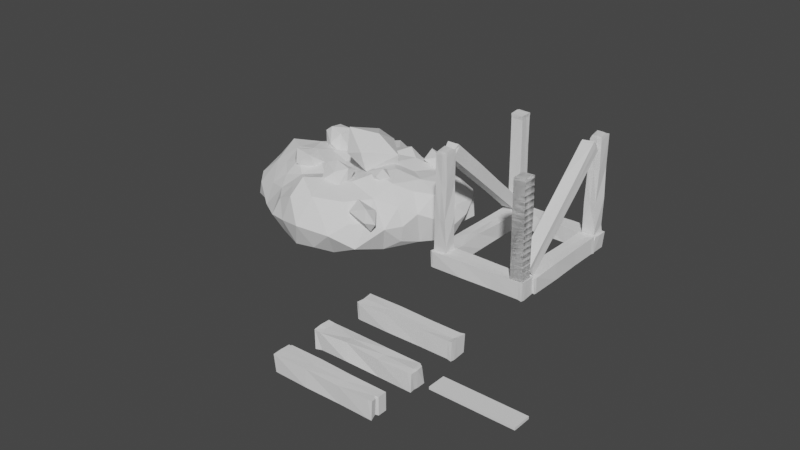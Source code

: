 # Source: IronMine_v1.blend  (saved by Blender 3.0.42; exported with 4.5.12 LTS)
import bpy
from mathutils import Matrix  # noqa: F401  (used for matrix-valued properties, if any)

bpy.ops.wm.read_factory_settings(use_empty=True)
scene = bpy.context.scene
scene.name = 'Scene'

# ---- collections
col_collection = bpy.data.collections.new('Collection'); scene.collection.children.link(col_collection)

# ---- world
world_world = bpy.data.worlds.new('World'); scene.world = world_world
world_world.use_nodes = True; world_world.node_tree.nodes.clear()
_N = world_world.node_tree.nodes; _L = world_world.node_tree.links
n0 = _N.new('ShaderNodeOutputWorld'); n0.name = 'World Output'; n0.location = (300, 300)
n1 = _N.new('ShaderNodeBackground'); n1.name = 'Background'; n1.location = (10, 300)
n1.inputs[0].default_value = (0.05088, 0.05088, 0.05088, 1.0)
_L.new(n1.outputs[0], n0.inputs[0])
n0.is_active_output = True
world_world.color = (0.05088, 0.05088, 0.05088)
world_world.use_sun_shadow = False
world_world.sun_shadow_jitter_overblur = 0.0

# ---- meshes
me_icosphere = bpy.data.meshes.new('Icosphere')
me_icosphere.from_pydata([(-2.234, 1.719, -1.538), (0.5254, -2.203, -1.168), (-3.718, -0.7668, -1.316), (-3.721, 4.428, 0.3737), (1.056, 4.538, -0.7226), (-1.82, 0.7359, -1.502), (-0.6266, -0.8524, -1.357), (0.2892, 3.249, -1.529), (0.8793, 0.7812, -1.375), (2.392, 1.008, -0.9854), (-3.029, -2.672, -0.9814), (-1.629, -4.0, -0.7952), (2.014, -1.131, 1.055), (1.324, -3.274, -0.401), (-2.193, -1.076, -1.306), (-2.624, -0.1803, -1.39), (2.783, 2.472, 1.494), (3.563, 1.188, 0.8207), (-2.713, 3.134, 1.66), (-0.611, -3.892, -0.6984), (0.9053, -3.235, 0.6987), (-3.805, -1.491, 1.928), (-4.087, -1.583, -1.11), (-4.359, -2.32, -0.7778), (-1.281, 1.663, -1.63), (-2.809, -2.928, 1.392), (-4.538, -0.3328, -1.225), (-2.967, -1.422, -1.231), (-0.1683, 1.164, -1.572), (-0.4252, 3.331, 1.429), (-1.774, -2.927, -1.042), (-2.206, -0.4786, 1.599), (-6.015, -0.413, -0.9707), (-6.243, -1.832, -0.4185), (-5.181, -0.9653, -1.072), (-5.308, 0.1084, -1.112), (-4.271, 2.484, -1.359), (-4.489, 3.567, -0.8879), (-3.822, 1.474, -1.356), (-2.041, 2.539, -1.629), (2.218, -1.128, -0.5568), (0.2886, 4.863, 0.1818), (-1.795, -0.2005, -1.419), (3.772, 1.73, 0.2508), (-1.304, -1.761, -1.221), (2.865, 2.093, -0.7909), (3.236, 0.2038, 0.3371), (2.859, 1.549, 1.554), (1.843, 0.755, 1.774), (1.05, 3.631, -1.253), (0.3076, 4.313, -1.257), (3.505, 2.62, 0.709), (3.649, 0.7267, -0.1179), (3.085, 0.4361, -0.8317), (3.44, 2.827, -0.3832), (-0.9342, 0.5646, -1.533), (2.045, 3.605, -1.039), (-1.161, -4.423, 0.4186), (-2.318, -4.147, 0.2405), (1.437, 2.692, 1.526), (-3.313, 4.234, 1.187), (-6.649, -0.7994, -0.03001), (2.359, -1.139, 0.2508), (-2.901, 5.08, -0.6718), (-5.185, 2.751, -0.829), (1.134, 4.47, 0.1865), (-0.405, 2.828, 2.114), (-2.79, -3.575, -0.6924), (0.1902, 4.955, -0.783), (2.015, 4.184, -0.3335), (-5.765, 1.988, -0.4428), (-5.342, 1.113, -1.03), (-4.837, 1.838, -1.177), (-2.213, -2.004, -1.147), (2.937, 3.338, 0.673), (0.3781, -3.99, 0.2301), (-2.551, 1.296, 1.671), (-5.682, -2.216, 0.4698), (0.6731, 0.4301, 2.071), (-1.576, 0.9589, 1.552), (-5.456, 1.893, 0.6949), (-3.683, 2.954, 1.438), (2.886, 0.4753, 1.412), (1.019, 2.825, -1.427), (3.454, 1.283, -0.7026), (-6.401, -0.0921, 1.072), (2.503, -0.1242, -0.8808), (-4.537, -3.019, -0.06232), (-2.606, 4.175, -1.39), (-0.782, 2.603, -1.695), (-1.727, -3.292, 2.273), (-6.404, 0.1038, -0.04717), (-5.544, -1.145, 1.341), (-0.2872, -3.766, 1.048), (-1.306, 4.077, 1.139), (-1.758, 5.186, -0.5967), (-3.026, -2.062, 1.598), (-1.832, 3.362, -1.613), (1.907, 3.75, 0.7748), (-4.273, 0.6216, 2.056), (-5.377, -2.058, -0.5725), (-0.6753, 5.237, -1.224), (-3.599, 0.2087, -1.333), (-0.682, -2.41, -1.134), (2.151, 2.784, -1.08), (-0.6909, 5.264, -0.1935), (-2.714, 4.842, 0.4341), (-4.497, 0.498, -1.241), (0.415, 3.973, 0.9117), (-4.129, 4.304, -0.3643), (-2.893, -3.651, 1.017), (-4.327, 3.576, 0.3743), (1.449, -0.05454, -1.227), (-0.8998, -3.601, 1.655), (-4.532, -2.502, 0.871), (1.637, 1.358, -1.215), (-1.537, 4.478, -1.509), (-5.243, 2.834, 0.2049), (-0.9442, 1.871, 1.953), (1.338, -0.643, 1.9), (-4.693, 2.491, 0.8714), (-2.807, -0.9541, 1.977), (2.633, -0.4536, 0.6858), (0.94, 1.373, 1.7), (-0.02692, 0.9253, 2.032), (1.602, -1.649, -0.9521), (-1.394, 3.131, 1.738), (-4.525, 1.819, 1.629), (-3.649, 3.916, -1.362), (0.4942, 3.058, 1.367), (-5.642, 0.08722, 2.008), (-3.307, 1.879, 1.819), (-2.266, -2.452, 1.801), (1.967, -1.989, 0.2836), (-6.098, 0.674, -0.5793), (-3.717, -0.5325, 2.233), (-4.038, -2.06, 1.331), (-2.048, -1.544, 1.747), (-5.511, 1.174, 1.353), (-1.955, -3.925, 1.466), (0.2717, 2.33, 1.889), (-0.3777, 4.369, 0.7833), (-3.349, 0.4421, 1.898), (-2.258, 2.11, 1.66), (0.5037, 1.857, -1.514), (1.943, 1.942, 1.66), (1.113, -1.716, 1.46), (-3.26, -3.876, 0.1302), (-4.616, -0.5752, 2.094), (0.6865, -0.8965, -1.28), (-2.099, 4.02, 1.6), (-3.28, 2.925, -1.515), (0.01325, 0.1956, -1.447), (-1.347, -2.272, 2.003), (-0.9945, -0.48, 1.759), (-6.157, 1.273, 0.0708), (-1.241, 4.831, 0.4389), (-3.554, -2.899, 1.049), (1.43, -2.606, 0.6609), (-6.34, -1.429, 0.5817), (0.234, -2.781, 1.438), (-2.462, 0.3974, 1.572), (-0.3198, -1.58, 1.843), (-2.948, 0.8513, -1.391), (2.066, -0.08138, 1.532), (0.08835, -3.332, -0.9409), (-0.739, 3.976, -1.611), (2.826, 3.557, -0.4512), (-4.691, -1.425, 1.514), (0.4369, -0.7654, 2.234)], [], [(151, 36, 37), (147, 58, 110), (145, 123, 48), (48, 119, 164), (6, 1, 103), (104, 115, 83), (64, 37, 36), (160, 93, 20), (38, 163, 102), (141, 94, 29), (10, 27, 73), (58, 147, 67), (112, 115, 9), (51, 16, 47), (89, 144, 28), (13, 75, 165), (34, 35, 26), (160, 158, 146), (112, 8, 115), (118, 79, 124), (165, 75, 19), (119, 146, 12), (46, 122, 86), (155, 117, 70), (55, 42, 5), (45, 54, 51), (95, 88, 63), (167, 69, 98), (130, 138, 85), (104, 83, 49), (63, 109, 3), (100, 23, 87), (104, 49, 56), (79, 31, 154), (139, 110, 58), (160, 20, 158), (27, 22, 2), (61, 159, 85), (63, 88, 128), (144, 7, 83), (158, 133, 146), (61, 32, 100), (15, 2, 102), (140, 129, 66), (45, 167, 54), (45, 104, 167), (65, 98, 69), (98, 65, 108), (151, 0, 38), (167, 56, 69), (46, 86, 53), (47, 16, 145), (79, 143, 76), (79, 161, 31), (122, 62, 86), (99, 135, 142), (22, 23, 100), (74, 16, 51), (112, 152, 8), (93, 113, 57), (142, 161, 76), (116, 88, 95), (103, 19, 30), (145, 59, 123), (142, 76, 131), (57, 19, 75), (46, 82, 122), (65, 41, 108), (153, 113, 160), (167, 98, 74), (57, 11, 19), (55, 6, 42), (27, 2, 15), (151, 97, 39), (91, 138, 155), (157, 110, 25), (1, 165, 103), (22, 100, 34), (61, 85, 91), (108, 29, 129), (140, 66, 118), (119, 12, 164), (4, 50, 68), (6, 152, 149), (116, 97, 88), (160, 146, 162), (92, 130, 85), (60, 18, 150), (162, 146, 169), (37, 111, 109), (100, 33, 61), (151, 37, 128), (159, 77, 92), (81, 131, 18), (155, 80, 117), (77, 87, 114), (104, 45, 115), (1, 125, 13), (140, 59, 129), (0, 39, 24), (121, 21, 96), (121, 137, 31), (67, 147, 87), (37, 117, 111), (45, 43, 84), (37, 64, 117), (59, 145, 16), (106, 94, 156), (94, 141, 156), (74, 98, 16), (48, 78, 119), (6, 103, 44), (51, 17, 43), (130, 148, 99), (57, 58, 11), (82, 17, 47), (87, 23, 10), (89, 7, 144), (139, 57, 113), (45, 51, 43), (58, 67, 11), (93, 75, 20), (30, 19, 11), (34, 100, 32), (86, 62, 40), (10, 30, 67), (112, 149, 152), (81, 127, 131), (133, 125, 40), (138, 99, 127), (13, 20, 75), (117, 64, 70), (65, 69, 4), (62, 122, 12), (121, 96, 137), (0, 24, 5), (147, 157, 87), (37, 109, 128), (133, 158, 13), (55, 28, 152), (89, 166, 7), (98, 108, 129), (6, 149, 1), (4, 41, 65), (166, 101, 50), (38, 107, 72), (138, 130, 99), (154, 162, 169), (144, 83, 115), (84, 43, 52), (27, 15, 14), (118, 124, 140), (151, 128, 88), (63, 128, 109), (63, 3, 106), (115, 8, 144), (48, 123, 78), (95, 101, 116), (77, 159, 33), (154, 31, 137), (30, 11, 67), (106, 60, 150), (60, 106, 3), (155, 134, 91), (46, 53, 52), (116, 166, 97), (60, 81, 18), (101, 68, 50), (99, 148, 135), (100, 87, 77), (142, 127, 99), (154, 169, 124), (127, 120, 80), (140, 124, 123), (1, 149, 125), (119, 78, 169), (38, 102, 107), (64, 36, 72), (55, 152, 6), (22, 34, 26), (162, 153, 160), (89, 28, 24), (125, 86, 40), (139, 113, 90), (106, 150, 94), (103, 165, 19), (167, 104, 56), (150, 126, 94), (72, 107, 71), (51, 47, 17), (151, 88, 97), (59, 16, 98), (121, 135, 21), (98, 129, 59), (142, 131, 127), (100, 77, 33), (4, 68, 41), (124, 169, 78), (92, 85, 159), (84, 52, 53), (81, 111, 120), (138, 127, 80), (166, 116, 101), (60, 111, 81), (133, 13, 125), (154, 124, 79), (169, 146, 119), (153, 154, 137), (38, 72, 36), (125, 112, 86), (10, 73, 30), (22, 26, 2), (143, 131, 76), (155, 70, 134), (150, 18, 126), (108, 141, 29), (60, 3, 111), (15, 42, 14), (92, 168, 148), (153, 137, 132), (62, 12, 133), (79, 76, 161), (133, 40, 62), (143, 18, 131), (79, 118, 143), (101, 105, 68), (155, 138, 80), (127, 81, 120), (82, 46, 17), (57, 75, 93), (162, 154, 153), (151, 38, 36), (112, 9, 86), (34, 32, 35), (92, 148, 130), (153, 90, 113), (91, 85, 138), (13, 158, 20), (114, 87, 157), (111, 117, 120), (166, 89, 97), (1, 13, 165), (114, 92, 77), (103, 30, 44), (139, 58, 57), (49, 7, 50), (114, 136, 168), (146, 133, 12), (114, 157, 136), (42, 15, 5), (42, 6, 14), (49, 50, 4), (28, 55, 24), (56, 49, 4), (44, 14, 6), (47, 145, 48), (47, 48, 82), (61, 91, 32), (67, 87, 10), (68, 105, 41), (55, 5, 24), (147, 110, 157), (28, 144, 8), (106, 95, 63), (149, 112, 125), (106, 156, 95), (114, 168, 92), (96, 136, 157), (151, 39, 0), (107, 26, 35), (115, 45, 9), (132, 137, 96), (163, 0, 5), (90, 153, 132), (3, 109, 111), (84, 53, 9), (52, 17, 46), (84, 9, 45), (52, 43, 17), (164, 82, 48), (83, 7, 49), (86, 9, 53), (124, 78, 123), (70, 72, 71), (134, 35, 32), (108, 41, 141), (139, 25, 110), (134, 32, 91), (132, 96, 25), (118, 66, 126), (140, 123, 59), (90, 132, 139), (102, 2, 26), (107, 35, 71), (73, 44, 30), (142, 135, 121), (105, 95, 156), (101, 95, 105), (26, 107, 102), (97, 89, 39), (152, 28, 8), (10, 22, 27), (29, 66, 129), (143, 126, 18), (139, 132, 25), (113, 93, 160), (74, 51, 54), (148, 21, 135), (29, 126, 66), (25, 96, 157), (10, 23, 22), (168, 136, 21), (70, 71, 134), (31, 161, 142), (4, 69, 56), (29, 94, 126), (142, 121, 31), (163, 38, 0), (105, 156, 141), (105, 141, 41), (148, 168, 21), (73, 27, 14), (118, 126, 143), (134, 71, 35), (164, 12, 122), (89, 24, 39), (164, 122, 82), (70, 64, 72), (61, 33, 159), (166, 50, 7), (15, 163, 5), (96, 21, 136), (74, 54, 167), (117, 80, 120), (102, 163, 15), (73, 14, 44)])
_uv = me_icosphere.uv_layers.new(name='UVMap')
_uv.uv.foreach_set('vector', [0.0, 0.0, 0.0, 0.0, 0.0, 0.0, 0.0, 0.0, 0.0, 0.0, 0.0, 0.0, 0.0, 0.0, 0.0, 0.0, 0.0, 0.0, 0.0, 0.0, 0.0, 0.0, 0.0, 0.0, 0.0, 0.0, 0.0, 0.0, 0.0, 0.0, 0.0, 0.0, 0.0, 0.0, 0.0, 0.0, 0.0, 0.0, 0.0, 0.0, 0.0, 0.0, 0.0, 0.0, 0.0, 0.0, 0.0, 0.0, 0.0, 0.0, 0.0, 0.0, 0.0, 0.0, 0.0, 0.0, 0.0, 0.0, 0.0, 0.0, 0.0, 0.0, 0.0, 0.0, 0.0, 0.0, 0.0, 0.0, 0.0, 0.0, 0.0, 0.0, 0.0, 0.0, 0.0, 0.0, 0.0, 0.0, 0.0, 0.0, 0.0, 0.0, 0.0, 0.0, 0.0, 0.0, 0.0, 0.0, 0.0, 0.0, 0.0, 0.0, 0.0, 0.0, 0.0, 0.0, 0.0, 0.0, 0.0, 0.0, 0.0, 0.0, 0.0, 0.0, 0.0, 0.0, 0.0, 0.0, 0.0, 0.0, 0.0, 0.0, 0.0, 0.0, 0.0, 0.0, 0.0, 0.0, 0.0, 0.0, 0.0, 0.0, 0.0, 0.0, 0.0, 0.0, 0.0, 0.0, 0.0, 0.0, 0.0, 0.0, 0.0, 0.0, 0.0, 0.0, 0.0, 0.0, 0.0, 0.0, 0.0, 0.0, 0.0, 0.0, 0.0, 0.0, 0.0, 0.0, 0.0, 0.0, 0.0, 0.0, 0.0, 0.0, 0.0, 0.0, 0.0, 0.0, 0.0, 0.0, 0.0, 0.0, 0.0, 0.0, 0.0, 0.0, 0.0, 0.0, 0.0, 0.0, 0.0, 0.0, 0.0, 0.0, 0.0, 0.0, 0.0, 0.0, 0.0, 0.0, 0.0, 0.0, 0.0, 0.0, 0.0, 0.0, 0.0, 0.0, 0.0, 0.0, 0.0, 0.0, 0.0, 0.0, 0.0, 0.0, 0.0, 0.0, 0.0, 0.0, 0.0, 0.0, 0.0, 0.0, 0.0, 0.0, 0.0, 0.0, 0.0, 0.0, 0.0, 0.0, 0.0, 0.0, 0.0, 0.0, 0.0, 0.0, 0.0, 0.0, 0.0, 0.0, 0.0, 0.0, 0.0, 0.0, 0.0, 0.0, 0.0, 0.0, 0.0, 0.0, 0.0, 0.0, 0.0, 0.0, 0.0, 0.0, 0.0, 0.0, 0.0, 0.0, 0.0, 0.0, 0.0, 0.0, 0.0, 0.0, 0.0, 0.0, 0.0, 0.0, 0.0, 0.0, 0.0, 0.0, 0.0, 0.0, 0.0, 0.0, 0.0, 0.0, 0.0, 0.0, 0.0, 0.0, 0.0, 0.0, 0.0, 0.0, 0.0, 0.0, 0.0, 0.0, 0.0, 0.0, 0.0, 0.0, 0.0, 0.0, 0.0, 0.0, 0.0, 0.0, 0.0, 0.0, 0.0, 0.0, 0.0, 0.0, 0.0, 0.0, 0.0, 0.0, 0.0, 0.0, 0.0, 0.0, 0.0, 0.0, 0.0, 0.0, 0.0, 0.0, 0.0, 0.0, 0.0, 0.0, 0.0, 0.0, 0.0, 0.0, 0.0, 0.0, 0.0, 0.0, 0.0, 0.0, 0.0, 0.0, 0.0, 0.0, 0.0, 0.0, 0.0, 0.0, 0.0, 0.0, 0.0, 0.0, 0.0, 0.0, 0.0, 0.0, 0.0, 0.0, 0.0, 0.0, 0.0, 0.0, 0.0, 0.0, 0.0, 0.0, 0.0, 0.0, 0.0, 0.0, 0.0, 0.0, 0.0, 0.0, 0.0, 0.0, 0.0, 0.0, 0.0, 0.0, 0.0, 0.0, 0.0, 0.0, 0.0, 0.0, 0.0, 0.0, 0.0, 0.0, 0.0, 0.0, 0.0, 0.0, 0.0, 0.0, 0.0, 0.0, 0.0, 0.0, 0.0, 0.0, 0.0, 0.0, 0.0, 0.0, 0.0, 0.0, 0.0, 0.0, 0.0, 0.0, 0.0, 0.0, 0.0, 0.0, 0.0, 0.0, 0.0, 0.0, 0.0, 0.0, 0.0, 0.0, 0.0, 0.0, 0.0, 0.0, 0.0, 0.0, 0.0, 0.0, 0.0, 0.0, 0.0, 0.0, 0.0, 0.0, 0.0, 0.0, 0.0, 0.0, 0.0, 0.0, 0.0, 0.0, 0.0, 0.0, 0.0, 0.0, 0.0, 0.0, 0.0, 0.0, 0.0, 0.0, 0.0, 0.0, 0.0, 0.0, 0.0, 0.0, 0.0, 0.0, 0.0, 0.0, 0.0, 0.0, 0.0, 0.0, 0.0, 0.0, 0.0, 0.0, 0.0, 0.0, 0.0, 0.0, 0.0, 0.0, 0.0, 0.0, 0.0, 0.0, 0.0, 0.0, 0.0, 0.0, 0.0, 0.0, 0.0, 0.0, 0.0, 0.0, 0.0, 0.0, 0.0, 0.0, 0.0, 0.0, 0.0, 0.0, 0.0, 0.0, 0.0, 0.0, 0.0, 0.0, 0.0, 0.0, 0.0, 0.0, 0.0, 0.0, 0.0, 0.0, 0.0, 0.0, 0.0, 0.0, 0.0, 0.0, 0.0, 0.0, 0.0, 0.0, 0.0, 0.0, 0.0, 0.0, 0.0, 0.0, 0.0, 0.0, 0.0, 0.0, 0.0, 0.0, 0.0, 0.0, 0.0, 0.0, 0.0, 0.0, 0.0, 0.0, 0.0, 0.0, 0.0, 0.0, 0.0, 0.0, 0.0, 0.0, 0.0, 0.0, 0.0, 0.0, 0.0, 0.0, 0.0, 0.0, 0.0, 0.0, 0.0, 0.0, 0.0, 0.0, 0.0, 0.0, 0.0, 0.0, 0.0, 0.0, 0.0, 0.0, 0.0, 0.0, 0.0, 0.0, 0.0, 0.0, 0.0, 0.0, 0.0, 0.0, 0.0, 0.0, 0.0, 0.0, 0.0, 0.0, 0.0, 0.0, 0.0, 0.0, 0.0, 0.0, 0.0, 0.0, 0.0, 0.0, 0.0, 0.0, 0.0, 0.0, 0.0, 0.0, 0.0, 0.0, 0.0, 0.0, 0.0, 0.0, 0.0, 0.0, 0.0, 0.0, 0.0, 0.0, 0.0, 0.0, 0.0, 0.0, 0.0, 0.0, 0.0, 0.0, 0.0, 0.0, 0.0, 0.0, 0.0, 0.0, 0.0, 0.0, 0.0, 0.0, 0.0, 0.0, 0.0, 0.0, 0.0, 0.0, 0.0, 0.0, 0.0, 0.0, 0.0, 0.0, 0.0, 0.0, 0.0, 0.0, 0.0, 0.0, 0.0, 0.0, 0.0, 0.0, 0.0, 0.0, 0.0, 0.0, 0.0, 0.0, 0.0, 0.0, 0.0, 0.0, 0.0, 0.0, 0.0, 0.0, 0.0, 0.0, 0.0, 0.0, 0.0, 0.0, 0.0, 0.0, 0.0, 0.0, 0.0, 0.0, 0.0, 0.0, 0.0, 0.0, 0.0, 0.0, 0.0, 0.0, 0.0, 0.0, 0.0, 0.0, 0.0, 0.0, 0.0, 0.0, 0.0, 0.0, 0.0, 0.0, 0.0, 0.0, 0.0, 0.0, 0.0, 0.0, 0.0, 0.0, 0.0, 0.0, 0.0, 0.0, 0.0, 0.0, 0.0, 0.0, 0.0, 0.0, 0.0, 0.0, 0.0, 0.0, 0.0, 0.0, 0.0, 0.0, 0.0, 0.0, 0.0, 0.0, 0.0, 0.0, 0.0, 0.0, 0.0, 0.0, 0.0, 0.0, 0.0, 0.0, 0.0, 0.0, 0.0, 0.0, 0.0, 0.0, 0.0, 0.0, 0.0, 0.0, 0.0, 0.0, 0.0, 0.0, 0.0, 0.0, 0.0, 0.0, 0.0, 0.0, 0.0, 0.0, 0.0, 0.0, 0.0, 0.0, 0.0, 0.0, 0.0, 0.0, 0.0, 0.0, 0.0, 0.0, 0.0, 0.0, 0.0, 0.0, 0.0, 0.0, 0.0, 0.0, 0.0, 0.0, 0.0, 0.0, 0.0, 0.0, 0.0, 0.0, 0.0, 0.0, 0.0, 0.0, 0.0, 0.0, 0.0, 0.0, 0.0, 0.0, 0.0, 0.0, 0.0, 0.0, 0.0, 0.0, 0.0, 0.0, 0.0, 0.0, 0.0, 0.0, 0.0, 0.0, 0.0, 0.0, 0.0, 0.0, 0.0, 0.0, 0.0, 0.0, 0.0, 0.0, 0.0, 0.0, 0.0, 0.0, 0.0, 0.0, 0.0, 0.0, 0.0, 0.0, 0.0, 0.0, 0.0, 0.0, 0.0, 0.0, 0.0, 0.0, 0.0, 0.0, 0.0, 0.0, 0.0, 0.0, 0.0, 0.0, 0.0, 0.0, 0.0, 0.0, 0.0, 0.0, 0.0, 0.0, 0.0, 0.0, 0.0, 0.0, 0.0, 0.0, 0.0, 0.0, 0.0, 0.0, 0.0, 0.0, 0.0, 0.0, 0.0, 0.0, 0.0, 0.0, 0.0, 0.0, 0.0, 0.0, 0.0, 0.0, 0.0, 0.0, 0.0, 0.0, 0.0, 0.0, 0.0, 0.0, 0.0, 0.0, 0.0, 0.0, 0.0, 0.0, 0.0, 0.0, 0.0, 0.0, 0.0, 0.0, 0.0, 0.0, 0.0, 0.0, 0.0, 0.0, 0.0, 0.0, 0.0, 0.0, 0.0, 0.0, 0.0, 0.0, 0.0, 0.0, 0.0, 0.0, 0.0, 0.0, 0.0, 0.0, 0.0, 0.0, 0.0, 0.0, 0.0, 0.0, 0.0, 0.0, 0.0, 0.0, 0.0, 0.0, 0.0, 0.0, 0.0, 0.0, 0.0, 0.0, 0.0, 0.0, 0.0, 0.0, 0.0, 0.0, 0.0, 0.0, 0.0, 0.0, 0.0, 0.0, 0.0, 0.0, 0.0, 0.0, 0.0, 0.0, 0.0, 0.0, 0.0, 0.0, 0.0, 0.0, 0.0, 0.0, 0.0, 0.0, 0.0, 0.0, 0.0, 0.0, 0.0, 0.0, 0.0, 0.0, 0.0, 0.0, 0.0, 0.0, 0.0, 0.0, 0.0, 0.0, 0.0, 0.0, 0.0, 0.0, 0.0, 0.0, 0.0, 0.0, 0.0, 0.0, 0.0, 0.0, 0.0, 0.0, 0.0, 0.0, 0.0, 0.0, 0.0, 0.0, 0.0, 0.0, 0.0, 0.0, 0.0, 0.0, 0.0, 0.0, 0.0, 0.0, 0.0, 0.0, 0.0, 0.0, 0.0, 0.0, 0.0, 0.0, 0.0, 0.0, 0.0, 0.0, 0.0, 0.0, 0.0, 0.0, 0.0, 0.0, 0.0, 0.0, 0.0, 0.0, 0.0, 0.0, 0.0, 0.0, 0.0, 0.0, 0.0, 0.0, 0.0, 0.0, 0.0, 0.0, 0.0, 0.0, 0.0, 0.0, 0.0, 0.0, 0.0, 0.0, 0.0, 0.0, 0.0, 0.0, 0.0, 0.0, 0.0, 0.0, 0.0, 0.0, 0.0, 0.0, 0.0, 0.0, 0.0, 0.0, 0.0, 0.0, 0.0, 0.0, 0.0, 0.0, 0.0, 0.0, 0.0, 0.0, 0.0, 0.0, 0.0, 0.0, 0.0, 0.0, 0.0, 0.0, 0.0, 0.0, 0.0, 0.0, 0.0, 0.0, 0.0, 0.0, 0.0, 0.0, 0.0, 0.0, 0.0, 0.0, 0.0, 0.0, 0.0, 0.0, 0.0, 0.0, 0.0, 0.0, 0.0, 0.0, 0.0, 0.0, 0.0, 0.0, 0.0, 0.0, 0.0, 0.0, 0.0, 0.0, 0.0, 0.0, 0.0, 0.0, 0.0, 0.0, 0.0, 0.0, 0.0, 0.0, 0.0, 0.0, 0.0, 0.0, 0.0, 0.0, 0.0, 0.0, 0.0, 0.0, 0.0, 0.0, 0.0, 0.0, 0.0, 0.0, 0.0, 0.0, 0.0, 0.0, 0.0, 0.0, 0.0, 0.0, 0.0, 0.0, 0.0, 0.0, 0.0, 0.0, 0.0, 0.0, 0.0, 0.0, 0.0, 0.0, 0.0, 0.0, 0.0, 0.0, 0.0, 0.0, 0.0, 0.0, 0.0, 0.0, 0.0, 0.0, 0.0, 0.0, 0.0, 0.0, 0.0, 0.0, 0.0, 0.0, 0.0, 0.0, 0.0, 0.0, 0.0, 0.0, 0.0, 0.0, 0.0, 0.0, 0.0, 0.0, 0.0, 0.0, 0.0, 0.0, 0.0, 0.0, 0.0, 0.0, 0.0, 0.0, 0.0, 0.0, 0.0, 0.0, 0.0, 0.0, 0.0, 0.0, 0.0, 0.0, 0.0, 0.0, 0.0, 0.0, 0.0, 0.0, 0.0, 0.0, 0.0, 0.0, 0.0, 0.0, 0.0, 0.0, 0.0, 0.0, 0.0, 0.0, 0.0, 0.0, 0.0, 0.0, 0.0, 0.0, 0.0, 0.0, 0.0, 0.0, 0.0, 0.0, 0.0, 0.0, 0.0, 0.0, 0.0, 0.0, 0.0, 0.0, 0.0, 0.0, 0.0, 0.0, 0.0, 0.0, 0.0, 0.0, 0.0, 0.0, 0.0, 0.0, 0.0, 0.0, 0.0, 0.0, 0.0, 0.0, 0.0, 0.0, 0.0, 0.0, 0.0, 0.0, 0.0, 0.0, 0.0, 0.0, 0.0, 0.0, 0.0, 0.0, 0.0, 0.0, 0.0, 0.0, 0.0, 0.0, 0.0, 0.0, 0.0, 0.0, 0.0, 0.0, 0.0, 0.0, 0.0, 0.0, 0.0, 0.0, 0.0, 0.0, 0.0, 0.0, 0.0, 0.0, 0.0, 0.0, 0.0, 0.0, 0.0, 0.0, 0.0, 0.0, 0.0, 0.0, 0.0, 0.0, 0.0, 0.0, 0.0, 0.0, 0.0, 0.0, 0.0, 0.0, 0.0, 0.0, 0.0, 0.0, 0.0, 0.0, 0.0, 0.0, 0.0, 0.0, 0.0, 0.0, 0.0, 0.0, 0.0, 0.0, 0.0, 0.0, 0.0, 0.0, 0.0, 0.0, 0.0, 0.0, 0.0, 0.0, 0.0, 0.0, 0.0, 0.0, 0.0, 0.0, 0.0, 0.0, 0.0, 0.0, 0.0, 0.0, 0.0, 0.0, 0.0, 0.0, 0.0, 0.0, 0.0, 0.0, 0.0, 0.0, 0.0, 0.0, 0.0, 0.0, 0.0, 0.0, 0.0, 0.0, 0.0, 0.0, 0.0, 0.0, 0.0, 0.0, 0.0, 0.0, 0.0, 0.0, 0.0, 0.0, 0.0, 0.0, 0.0, 0.0, 0.0, 0.0, 0.0, 0.0, 0.0, 0.0, 0.0, 0.0, 0.0, 0.0, 0.0, 0.0, 0.0, 0.0, 0.0, 0.0, 0.0, 0.0, 0.0, 0.0, 0.0, 0.0, 0.0, 0.0, 0.0, 0.0, 0.0, 0.0, 0.0, 0.0, 0.0, 0.0, 0.0, 0.0, 0.0, 0.0, 0.0, 0.0, 0.0, 0.0, 0.0, 0.0, 0.0, 0.0, 0.0, 0.0, 0.0, 0.0, 0.0, 0.0, 0.0, 0.0, 0.0, 0.0, 0.0, 0.0, 0.0, 0.0, 0.0, 0.0, 0.0, 0.0, 0.0, 0.0, 0.0, 0.0, 0.0, 0.0, 0.0, 0.0, 0.0, 0.0, 0.0, 0.0, 0.0, 0.0, 0.0, 0.0, 0.0, 0.0, 0.0, 0.0, 0.0, 0.0, 0.0, 0.0, 0.0, 0.0, 0.0, 0.0, 0.0, 0.0, 0.0, 0.0, 0.0, 0.0, 0.0, 0.0, 0.0, 0.0, 0.0, 0.0, 0.0, 0.0, 0.0, 0.0, 0.0, 0.0, 0.0, 0.0, 0.0, 0.0, 0.0, 0.0, 0.0, 0.0, 0.0, 0.0, 0.0, 0.0, 0.0, 0.0, 0.0, 0.0, 0.0, 0.0, 0.0, 0.0, 0.0, 0.0, 0.0, 0.0, 0.0, 0.0, 0.0, 0.0, 0.0, 0.0, 0.0, 0.0, 0.0, 0.0, 0.0, 0.0, 0.0, 0.0, 0.0, 0.0, 0.0, 0.0, 0.0, 0.0, 0.0, 0.0, 0.0, 0.0, 0.0, 0.0, 0.0, 0.0, 0.0, 0.0, 0.0, 0.0, 0.0, 0.0, 0.0, 0.0, 0.0, 0.0, 0.0, 0.0, 0.0, 0.0, 0.0, 0.0, 0.0, 0.0, 0.0, 0.0, 0.0, 0.0, 0.0, 0.0, 0.0, 0.0, 0.0, 0.0, 0.0, 0.0, 0.0, 0.0, 0.0, 0.0, 0.0, 0.0, 0.0, 0.0, 0.0, 0.0, 0.0, 0.0, 0.0, 0.0, 0.0, 0.0, 0.0, 0.0, 0.0, 0.0, 0.0, 0.0, 0.0, 0.0, 0.0, 0.0, 0.0, 0.0, 0.0, 0.0, 0.0, 0.0, 0.0, 0.0, 0.0, 0.0, 0.0, 0.0, 0.0, 0.0, 0.0, 0.0, 0.0, 0.0, 0.0, 0.0, 0.0, 0.0, 0.0, 0.0, 0.0, 0.0, 0.0, 0.0, 0.0, 0.0, 0.0, 0.0, 0.0, 0.0, 0.0, 0.0, 0.0, 0.0, 0.0, 0.0, 0.0, 0.0, 0.0, 0.0, 0.0, 0.0, 0.0, 0.0, 0.0, 0.0, 0.0, 0.0, 0.0, 0.0, 0.0, 0.0, 0.0, 0.0, 0.0, 0.0, 0.0, 0.0, 0.0, 0.0, 0.0, 0.0, 0.0, 0.0, 0.0, 0.0, 0.0, 0.0, 0.0, 0.0, 0.0, 0.0, 0.0, 0.0, 0.0, 0.0, 0.0, 0.0, 0.0, 0.0, 0.0, 0.0, 0.0, 0.0, 0.0, 0.0, 0.0, 0.0, 0.0, 0.0, 0.0, 0.0, 0.0, 0.0, 0.0, 0.0, 0.0, 0.0, 0.0, 0.0, 0.0, 0.0, 0.0, 0.0, 0.0, 0.0, 0.0, 0.0, 0.0, 0.0, 0.0, 0.0, 0.0, 0.0, 0.0, 0.0, 0.0, 0.0, 0.0, 0.0, 0.0, 0.0, 0.0, 0.0, 0.0, 0.0, 0.0, 0.0, 0.0, 0.0, 0.0, 0.0, 0.0, 0.0, 0.0, 0.0, 0.0, 0.0, 0.0, 0.0, 0.0, 0.0, 0.0, 0.0, 0.0, 0.0, 0.0, 0.0, 0.0, 0.0, 0.0, 0.0, 0.0, 0.0, 0.0, 0.0, 0.0, 0.0, 0.0, 0.0, 0.0, 0.0, 0.0, 0.0, 0.0, 0.0, 0.0, 0.0, 0.0, 0.0, 0.0, 0.0, 0.0, 0.0, 0.0, 0.0, 0.0, 0.0, 0.0, 0.0, 0.0, 0.0, 0.0, 0.0, 0.0, 0.0, 0.0, 0.0, 0.0, 0.0, 0.0, 0.0, 0.0, 0.0, 0.0, 0.0, 0.0, 0.0, 0.0, 0.0, 0.0, 0.0, 0.0, 0.0, 0.0, 0.0, 0.0, 0.0, 0.0, 0.0, 0.0, 0.0, 0.0, 0.0, 0.0, 0.0, 0.0, 0.0, 0.0, 0.0, 0.0, 0.0, 0.0, 0.0, 0.0, 0.0, 0.0, 0.0, 0.0, 0.0, 0.0, 0.0, 0.0, 0.0, 0.0, 0.0, 0.0, 0.0, 0.0, 0.0, 0.0, 0.0, 0.0, 0.0, 0.0, 0.0, 0.0, 0.0, 0.0, 0.0, 0.0, 0.0, 0.0, 0.0, 0.0, 0.0, 0.0, 0.0, 0.0, 0.0, 0.0, 0.0, 0.0, 0.0, 0.0, 0.0, 0.0, 0.0, 0.0, 0.0, 0.0, 0.0, 0.0, 0.0, 0.0, 0.0, 0.0, 0.0, 0.0, 0.0, 0.0, 0.0, 0.0, 0.0, 0.0, 0.0, 0.0, 0.0, 0.0, 0.0, 0.0, 0.0, 0.0, 0.0, 0.0, 0.0, 0.0, 0.0, 0.0, 0.0, 0.0, 0.0, 0.0, 0.0, 0.0, 0.0, 0.0, 0.0, 0.0, 0.0, 0.0, 0.0, 0.0, 0.0, 0.0, 0.0, 0.0, 0.0, 0.0, 0.0, 0.0, 0.0, 0.0, 0.0, 0.0, 0.0, 0.0, 0.0, 0.0, 0.0, 0.0, 0.0, 0.0, 0.0, 0.0, 0.0, 0.0, 0.0, 0.0, 0.0, 0.0, 0.0, 0.0, 0.0, 0.0, 0.0, 0.0, 0.0, 0.0, 0.0, 0.0, 0.0, 0.0, 0.0, 0.0, 0.0, 0.0, 0.0, 0.0, 0.0, 0.0, 0.0, 0.0, 0.0, 0.0, 0.0, 0.0, 0.0, 0.0, 0.0, 0.0, 0.0, 0.0, 0.0, 0.0, 0.0, 0.0, 0.0, 0.0, 0.0, 0.0, 0.0, 0.0, 0.0, 0.0, 0.0, 0.0, 0.0, 0.0, 0.0, 0.0, 0.0, 0.0, 0.0, 0.0, 0.0, 0.0, 0.0, 0.0, 0.0, 0.0, 0.0])
me_icosphere.use_remesh_fix_poles = True
me_icosphere.use_remesh_preserve_attributes = False
me_icosphere.update()
me_icosphere_001 = bpy.data.meshes.new('Icosphere.001')
me_icosphere_001.from_pydata([(0.2711, -0.05709, -0.5114), (1.001, -0.5762, -0.189), (-0.2627, -0.8521, -0.4418), (-0.8936, 0.0005582, -0.4468), (-0.1335, 1.033, -0.3344), (1.139, 0.3484, -0.3036), (0.6092, -1.032, 0.5012), (-0.7209, -0.5258, 0.4472), (-0.6684, 0.1495, 0.4443), (0.1793, 0.8238, 0.4016), (1.286, -0.04284, 0.2409), (0.4848, -0.01541, 0.8228)], [], [(0, 1, 2), (1, 0, 5), (0, 2, 3), (0, 3, 4), (0, 4, 5), (1, 5, 10), (2, 1, 6), (3, 2, 7), (4, 3, 8), (5, 4, 9), (1, 10, 6), (2, 6, 7), (3, 7, 8), (4, 8, 9), (5, 9, 10), (6, 10, 11), (7, 6, 11), (8, 7, 11), (9, 8, 11), (10, 9, 11)])
_uv = me_icosphere_001.uv_layers.new(name='UVMap')
_uv.uv.foreach_set('vector', [0.1818, 0.0, 0.2727, 0.1575, 0.09091, 0.1575, 0.2727, 0.1575, 0.3636, 0.0, 0.4545, 0.1575, 0.9091, 0.0, 1.0, 0.1575, 0.8182, 0.1575, 0.7273, 0.0, 0.8182, 0.1575, 0.6364, 0.1575, 0.5455, 0.0, 0.6364, 0.1575, 0.4545, 0.1575, 0.2727, 0.1575, 0.4545, 0.1575, 0.3636, 0.3149, 0.09091, 0.1575, 0.2727, 0.1575, 0.1818, 0.3149, 0.8182, 0.1575, 1.0, 0.1575, 0.9091, 0.3149, 0.6364, 0.1575, 0.8182, 0.1575, 0.7273, 0.3149, 0.4545, 0.1575, 0.6364, 0.1575, 0.5455, 0.3149, 0.2727, 0.1575, 0.3636, 0.3149, 0.1818, 0.3149, 0.09091, 0.1575, 0.1818, 0.3149, 0.0, 0.3149, 0.8182, 0.1575, 0.9091, 0.3149, 0.7273, 0.3149, 0.6364, 0.1575, 0.7273, 0.3149, 0.5455, 0.3149, 0.4545, 0.1575, 0.5455, 0.3149, 0.3636, 0.3149, 0.1818, 0.3149, 0.3636, 0.3149, 0.2727, 0.4724, 0.0, 0.3149, 0.1818, 0.3149, 0.09091, 0.4724, 0.7273, 0.3149, 0.9091, 0.3149, 0.8182, 0.4724, 0.5455, 0.3149, 0.7273, 0.3149, 0.6364, 0.4724, 0.3636, 0.3149, 0.5455, 0.3149, 0.4545, 0.4724])
me_icosphere_001.use_remesh_fix_poles = True
me_icosphere_001.use_remesh_preserve_attributes = False
me_icosphere_001.update()
me_cube_001 = bpy.data.meshes.new('Cube.001')
me_cube_001.from_pydata([(-0.9884, -0.9889, -1.07), (-1.012, -1.069, 0.9238), (-1.0, 1.0, -1.0), (-0.9766, 0.9988, 0.9372), (1.0, -1.0, -1.0), (0.9994, -0.8836, 1.014), (1.0, 1.0, -1.0), (1.0, 1.0, 1.0), (0.3225, 1.07, -0.9244), (-0.3333, 1.0, -1.0), (-0.3275, 1.063, 1.046), (0.3255, 0.9229, 1.07), (-0.322, -1.122, -0.9683), (0.3415, -0.9209, -1.073), (0.3283, -0.9761, 0.9337), (-0.3333, -1.0, 1.0), (0.9193, 1.0, 1.0), (0.9193, -1.0, -1.0), (0.9193, 1.0, -1.0), (0.919, -0.9319, 1.008), (-0.9933, 0.009906, -1.032), (-1.017, -0.06816, 0.9609), (1.0, -1.863e-09, -1.0), (1.0, 0.001973, 1.0), (0.3347, -0.07598, 0.9961), (-0.3332, 0.001326, 1.001), (-0.3331, -0.002227, -0.9995), (0.332, 0.07476, -0.9985), (0.9263, -0.04024, 0.9845), (0.9263, -0.04024, -1.007), (0.9754, -0.3247, -0.7775), (0.9751, -0.218, 0.8826), (-0.9571, 1.0, -1.0), (-0.9682, -1.064, 0.9287), (-0.9646, 1.078, 0.9716), (-0.9455, -0.9975, -1.063), (-0.9508, 0.009125, -1.03), (-0.973, -0.06369, 0.9635), (-0.9657, 0.9277, 0.9705), (-1.007, 1.068, 0.6763), (-1.009, 0.9563, 0.9659)], [], [(20, 21, 40, 39, 2), (18, 16, 7, 6), (22, 23, 31, 30), (35, 33, 1, 0), (29, 4, 17), (37, 21, 1, 33), (28, 24, 14, 19), (24, 25, 15, 14), (36, 26, 12, 35), (26, 27, 13, 12), (17, 19, 14, 13), (13, 14, 15, 12), (32, 34, 10, 9), (9, 10, 11, 8), (4, 5, 19, 17), (23, 28, 31), (27, 29, 17, 13), (8, 11, 16, 18), (8, 18, 29, 27), (7, 16, 28, 23), (9, 8, 27, 26), (32, 9, 26, 36), (11, 10, 25, 24), (16, 11, 24, 28), (34, 3, 40, 38), (18, 6, 22, 29), (6, 7, 23, 22), (0, 1, 21, 20), (4, 29, 30), (30, 29, 22), (31, 28, 5), (5, 28, 19), (30, 31, 5, 4), (10, 34, 38, 37, 25), (2, 32, 36, 20), (2, 39, 34, 32), (20, 36, 35, 0), (25, 37, 33, 15), (12, 15, 33, 35), (39, 40, 3), (38, 40, 21, 37), (34, 39, 3)])
_uv = me_cube_001.uv_layers.new(name='UVMap')
_uv.uv.foreach_set('vector', [0.375, 0.125, 0.625, 0.125, 0.625, 0.2366, 0.5881, 0.25, 0.375, 0.25, 0.375, 0.4899, 0.625, 0.4899, 0.625, 0.5, 0.375, 0.5, 0.375, 0.625, 0.625, 0.625, 0.625, 0.682, 0.375, 0.6914, 0.375, 0.9946, 0.625, 0.9946, 0.625, 1.0, 0.375, 1.0, 0.3649, 0.625, 0.375, 0.75, 0.3649, 0.75, 0.8696, 0.625, 0.875, 0.625, 0.875, 0.75, 0.8696, 0.75, 0.6351, 0.625, 0.7083, 0.625, 0.7083, 0.75, 0.6351, 0.75, 0.7083, 0.625, 0.7917, 0.625, 0.7917, 0.75, 0.7083, 0.75, 0.1304, 0.625, 0.2083, 0.625, 0.2083, 0.75, 0.1304, 0.75, 0.2083, 0.625, 0.2917, 0.625, 0.2917, 0.75, 0.2083, 0.75, 0.375, 0.7601, 0.625, 0.7601, 0.625, 0.8333, 0.375, 0.8333, 0.375, 0.8333, 0.625, 0.8333, 0.625, 0.9167, 0.375, 0.9167, 0.375, 0.2554, 0.625, 0.2554, 0.625, 0.3333, 0.375, 0.3333, 0.375, 0.3333, 0.625, 0.3333, 0.625, 0.4167, 0.375, 0.4167, 0.375, 0.75, 0.625, 0.75, 0.625, 0.7601, 0.375, 0.7601, 0.625, 0.625, 0.6351, 0.625, 0.625, 0.682, 0.2917, 0.625, 0.3649, 0.625, 0.3649, 0.75, 0.2917, 0.75, 0.375, 0.4167, 0.625, 0.4167, 0.625, 0.4899, 0.375, 0.4899, 0.2917, 0.5, 0.3649, 0.5, 0.3649, 0.625, 0.2917, 0.625, 0.625, 0.5, 0.6351, 0.5, 0.6351, 0.625, 0.625, 0.625, 0.2083, 0.5, 0.2917, 0.5, 0.2917, 0.625, 0.2083, 0.625, 0.1304, 0.5, 0.2083, 0.5, 0.2083, 0.625, 0.1304, 0.625, 0.7083, 0.5, 0.7917, 0.5, 0.7917, 0.625, 0.7083, 0.625, 0.6351, 0.5, 0.7083, 0.5, 0.7083, 0.625, 0.6351, 0.625, 0.8696, 0.5, 0.875, 0.5, 0.875, 0.5134, 0.8696, 0.5165, 0.3649, 0.5, 0.375, 0.5, 0.375, 0.625, 0.3649, 0.625, 0.375, 0.5, 0.625, 0.5, 0.625, 0.625, 0.375, 0.625, 0.375, 0.0, 0.625, 0.0, 0.625, 0.125, 0.375, 0.125, 0.375, 0.75, 0.3649, 0.625, 0.375, 0.6914, 0.375, 0.6914, 0.3649, 0.625, 0.375, 0.625, 0.625, 0.682, 0.6351, 0.625, 0.625, 0.75, 0.625, 0.75, 0.6351, 0.625, 0.6351, 0.75, 0.375, 0.6914, 0.625, 0.682, 0.625, 0.75, 0.375, 0.75, 0.7917, 0.5, 0.8696, 0.5, 0.8696, 0.5165, 0.8696, 0.625, 0.7917, 0.625, 0.125, 0.5, 0.1304, 0.5, 0.1304, 0.625, 0.125, 0.625, 0.375, 0.25, 0.5881, 0.25, 0.625, 0.2554, 0.375, 0.2554, 0.125, 0.625, 0.1304, 0.625, 0.1304, 0.75, 0.125, 0.75, 0.7917, 0.625, 0.8696, 0.625, 0.8696, 0.75, 0.7917, 0.75, 0.375, 0.9167, 0.625, 0.9167, 0.625, 0.9946, 0.375, 0.9946, 0.5881, 0.25, 0.625, 0.2366, 0.625, 0.25, 0.8696, 0.5165, 0.875, 0.5134, 0.875, 0.625, 0.8696, 0.625, 0.625, 0.2554, 0.5881, 0.25, 0.625, 0.25])
me_cube_001.use_remesh_fix_poles = True
me_cube_001.use_remesh_preserve_attributes = False
me_cube_001.update()
me_cube_002 = bpy.data.meshes.new('Cube.002')
me_cube_002.from_pydata([(-0.9867, -1.113, -1.191), (-1.01, -0.9984, 0.972), (-0.9996, 1.091, -1.114), (-0.9891, 1.147, 0.9207), (1.0, -1.0, -1.0), (1.003, -0.9028, 1.024), (1.0, 1.0, -1.0), (0.9891, 0.7142, 0.9866), (0.3225, 1.07, -0.9244), (-0.3333, 0.8707, -1.114), (-0.3656, 1.166, 0.9024), (0.3255, 0.9229, 1.07), (-0.2843, -1.211, -0.814), (0.3415, -0.9209, -1.073), (0.3283, -0.9761, 0.9337), (-0.3332, -0.8782, 1.109), (0.9193, 1.0, 1.0), (0.9193, -1.0, -1.0), (0.9193, 1.0, -1.0), (0.9213, -0.9432, 1.014), (-0.9922, -0.005891, -1.149), (-1.018, -0.09241, 1.059), (1.0, -1.863e-09, -1.0), (1.01, -0.05024, 1.028), (0.3347, -0.07598, 0.9961), (-0.3512, 0.1096, 0.9859), (-0.315, -0.1176, -0.9896), (0.332, 0.07476, -0.9985), (0.9514, -0.2395, 1.117), (0.9412, -0.1885, -1.057), (0.9931, -0.444, -0.9602), (1.007, -0.4483, 1.016), (-0.8646, 1.0, -1.0), (-0.8758, -1.064, 0.9287), (-0.8721, 1.078, 0.9716), (-0.853, -0.9975, -1.063), (-0.8583, 0.009125, -1.03), (-0.8805, -0.06369, 0.9635), (-0.8732, 0.9277, 0.9705), (-1.008, 1.166, 0.7436), (-1.01, 1.043, 1.064)], [], [(20, 21, 40, 39, 2), (18, 16, 7, 6), (22, 23, 31, 30), (35, 33, 1, 0), (29, 4, 17), (37, 21, 1, 33), (28, 24, 14, 19), (24, 25, 15, 14), (36, 26, 12, 35), (26, 27, 13, 12), (17, 19, 14, 13), (13, 14, 15, 12), (32, 34, 10, 9), (9, 10, 11, 8), (4, 5, 19, 17), (23, 28, 31), (27, 29, 17, 13), (8, 11, 16, 18), (8, 18, 29, 27), (7, 16, 28, 23), (9, 8, 27, 26), (32, 9, 26, 36), (11, 10, 25, 24), (16, 11, 24, 28), (34, 3, 40, 38), (18, 6, 22, 29), (6, 7, 23, 22), (0, 1, 21, 20), (4, 29, 30), (30, 29, 22), (31, 28, 5), (5, 28, 19), (30, 31, 5, 4), (10, 34, 38, 37, 25), (2, 32, 36, 20), (2, 39, 34, 32), (20, 36, 35, 0), (25, 37, 33, 15), (12, 15, 33, 35), (39, 40, 3), (38, 40, 21, 37), (34, 39, 3)])
_uv = me_cube_002.uv_layers.new(name='UVMap')
_uv.uv.foreach_set('vector', [0.375, 0.125, 0.625, 0.125, 0.625, 0.2366, 0.5881, 0.25, 0.375, 0.25, 0.375, 0.4899, 0.625, 0.4899, 0.625, 0.5, 0.375, 0.5, 0.375, 0.625, 0.625, 0.625, 0.625, 0.682, 0.375, 0.6914, 0.375, 0.9946, 0.625, 0.9946, 0.625, 1.0, 0.375, 1.0, 0.3649, 0.625, 0.375, 0.75, 0.3649, 0.75, 0.8696, 0.625, 0.875, 0.625, 0.875, 0.75, 0.8696, 0.75, 0.6351, 0.625, 0.7083, 0.625, 0.7083, 0.75, 0.6351, 0.75, 0.7083, 0.625, 0.7917, 0.625, 0.7917, 0.75, 0.7083, 0.75, 0.1304, 0.625, 0.2083, 0.625, 0.2083, 0.75, 0.1304, 0.75, 0.2083, 0.625, 0.2917, 0.625, 0.2917, 0.75, 0.2083, 0.75, 0.375, 0.7601, 0.625, 0.7601, 0.625, 0.8333, 0.375, 0.8333, 0.375, 0.8333, 0.625, 0.8333, 0.625, 0.9167, 0.375, 0.9167, 0.375, 0.2554, 0.625, 0.2554, 0.625, 0.3333, 0.375, 0.3333, 0.375, 0.3333, 0.625, 0.3333, 0.625, 0.4167, 0.375, 0.4167, 0.375, 0.75, 0.625, 0.75, 0.625, 0.7601, 0.375, 0.7601, 0.625, 0.625, 0.6351, 0.625, 0.625, 0.682, 0.2917, 0.625, 0.3649, 0.625, 0.3649, 0.75, 0.2917, 0.75, 0.375, 0.4167, 0.625, 0.4167, 0.625, 0.4899, 0.375, 0.4899, 0.2917, 0.5, 0.3649, 0.5, 0.3649, 0.625, 0.2917, 0.625, 0.625, 0.5, 0.6351, 0.5, 0.6351, 0.625, 0.625, 0.625, 0.2083, 0.5, 0.2917, 0.5, 0.2917, 0.625, 0.2083, 0.625, 0.1304, 0.5, 0.2083, 0.5, 0.2083, 0.625, 0.1304, 0.625, 0.7083, 0.5, 0.7917, 0.5, 0.7917, 0.625, 0.7083, 0.625, 0.6351, 0.5, 0.7083, 0.5, 0.7083, 0.625, 0.6351, 0.625, 0.8696, 0.5, 0.875, 0.5, 0.875, 0.5134, 0.8696, 0.5165, 0.3649, 0.5, 0.375, 0.5, 0.375, 0.625, 0.3649, 0.625, 0.375, 0.5, 0.625, 0.5, 0.625, 0.625, 0.375, 0.625, 0.375, 0.0, 0.625, 0.0, 0.625, 0.125, 0.375, 0.125, 0.375, 0.75, 0.3649, 0.625, 0.375, 0.6914, 0.375, 0.6914, 0.3649, 0.625, 0.375, 0.625, 0.625, 0.682, 0.6351, 0.625, 0.625, 0.75, 0.625, 0.75, 0.6351, 0.625, 0.6351, 0.75, 0.375, 0.6914, 0.625, 0.682, 0.625, 0.75, 0.375, 0.75, 0.7917, 0.5, 0.8696, 0.5, 0.8696, 0.5165, 0.8696, 0.625, 0.7917, 0.625, 0.125, 0.5, 0.1304, 0.5, 0.1304, 0.625, 0.125, 0.625, 0.375, 0.25, 0.5881, 0.25, 0.625, 0.2554, 0.375, 0.2554, 0.125, 0.625, 0.1304, 0.625, 0.1304, 0.75, 0.125, 0.75, 0.7917, 0.625, 0.8696, 0.625, 0.8696, 0.75, 0.7917, 0.75, 0.375, 0.9167, 0.625, 0.9167, 0.625, 0.9946, 0.375, 0.9946, 0.5881, 0.25, 0.625, 0.2366, 0.625, 0.25, 0.8696, 0.5165, 0.875, 0.5134, 0.875, 0.625, 0.8696, 0.625, 0.625, 0.2554, 0.5881, 0.25, 0.625, 0.25])
me_cube_002.use_remesh_fix_poles = True
me_cube_002.use_remesh_preserve_attributes = False
me_cube_002.update()
me_cube_003 = bpy.data.meshes.new('Cube.003')
me_cube_003.from_pydata([(-0.9887, -0.9662, -1.048), (-1.011, -0.9397, 0.9026), (-0.9985, 1.071, -0.991), (-1.006, 1.069, 0.9775), (0.9999, -1.063, -1.066), (0.9993, -0.9386, 1.083), (0.9999, 1.019, -1.046), (1.002, 1.138, 1.025), (0.3135, 1.023, -0.973), (-0.3333, 1.0, -1.0), (-0.3275, 1.063, 1.046), (0.3181, 0.9696, 1.026), (-0.322, -1.122, -0.9683), (0.3489, -0.9652, -1.029), (0.3367, -0.9305, 0.9784), (-0.3333, -1.0, 1.0), (0.9193, 1.0, 1.0), (0.9193, -1.0, -1.0), (0.9193, 1.0, -1.0), (0.919, -0.9319, 1.008), (-0.9948, 0.06657, -0.9696), (-1.016, 0.02086, 0.7711), (1.002, 0.07121, -1.109), (1.002, 0.07332, 1.025), (0.3372, -0.06677, 0.9713), (-0.3316, 0.007696, 1.008), (-0.3345, 0.007992, -0.9927), (0.3302, -0.007289, -1.028), (0.9276, -0.1181, 0.9238), (0.9247, -0.1143, -1.067), (1.007, -0.5441, -1.121), (1.002, -0.2484, 1.07), (-0.9571, 1.0, -1.0), (-0.9682, -1.064, 0.9287), (-0.9646, 1.078, 0.9716), (-0.9455, -0.9975, -1.063), (-0.9521, 0.06073, -0.9899), (-0.9715, -0.01443, 1.004), (-0.9657, 0.9277, 0.9705), (-1.007, 1.05, 0.6639), (-1.009, 0.9411, 0.9478)], [], [(20, 21, 40, 39, 2), (18, 16, 7, 6), (22, 23, 31, 30), (35, 33, 1, 0), (29, 4, 17), (37, 21, 1, 33), (28, 24, 14, 19), (24, 25, 15, 14), (36, 26, 12, 35), (26, 27, 13, 12), (17, 19, 14, 13), (13, 14, 15, 12), (32, 34, 10, 9), (9, 10, 11, 8), (4, 5, 19, 17), (23, 28, 31), (27, 29, 17, 13), (8, 11, 16, 18), (8, 18, 29, 27), (7, 16, 28, 23), (9, 8, 27, 26), (32, 9, 26, 36), (11, 10, 25, 24), (16, 11, 24, 28), (34, 3, 40, 38), (18, 6, 22, 29), (6, 7, 23, 22), (0, 1, 21, 20), (4, 29, 30), (30, 29, 22), (31, 28, 5), (5, 28, 19), (30, 31, 5, 4), (10, 34, 38, 37, 25), (2, 32, 36, 20), (2, 39, 34, 32), (20, 36, 35, 0), (25, 37, 33, 15), (12, 15, 33, 35), (39, 40, 3), (38, 40, 21, 37), (34, 39, 3)])
_uv = me_cube_003.uv_layers.new(name='UVMap')
_uv.uv.foreach_set('vector', [0.375, 0.125, 0.625, 0.125, 0.625, 0.2366, 0.5881, 0.25, 0.375, 0.25, 0.375, 0.4899, 0.625, 0.4899, 0.625, 0.5, 0.375, 0.5, 0.375, 0.625, 0.625, 0.625, 0.625, 0.682, 0.375, 0.6914, 0.375, 0.9946, 0.625, 0.9946, 0.625, 1.0, 0.375, 1.0, 0.3649, 0.625, 0.375, 0.75, 0.3649, 0.75, 0.8696, 0.625, 0.875, 0.625, 0.875, 0.75, 0.8696, 0.75, 0.6351, 0.625, 0.7083, 0.625, 0.7083, 0.75, 0.6351, 0.75, 0.7083, 0.625, 0.7917, 0.625, 0.7917, 0.75, 0.7083, 0.75, 0.1304, 0.625, 0.2083, 0.625, 0.2083, 0.75, 0.1304, 0.75, 0.2083, 0.625, 0.2917, 0.625, 0.2917, 0.75, 0.2083, 0.75, 0.375, 0.7601, 0.625, 0.7601, 0.625, 0.8333, 0.375, 0.8333, 0.375, 0.8333, 0.625, 0.8333, 0.625, 0.9167, 0.375, 0.9167, 0.375, 0.2554, 0.625, 0.2554, 0.625, 0.3333, 0.375, 0.3333, 0.375, 0.3333, 0.625, 0.3333, 0.625, 0.4167, 0.375, 0.4167, 0.375, 0.75, 0.625, 0.75, 0.625, 0.7601, 0.375, 0.7601, 0.625, 0.625, 0.6351, 0.625, 0.625, 0.682, 0.2917, 0.625, 0.3649, 0.625, 0.3649, 0.75, 0.2917, 0.75, 0.375, 0.4167, 0.625, 0.4167, 0.625, 0.4899, 0.375, 0.4899, 0.2917, 0.5, 0.3649, 0.5, 0.3649, 0.625, 0.2917, 0.625, 0.625, 0.5, 0.6351, 0.5, 0.6351, 0.625, 0.625, 0.625, 0.2083, 0.5, 0.2917, 0.5, 0.2917, 0.625, 0.2083, 0.625, 0.1304, 0.5, 0.2083, 0.5, 0.2083, 0.625, 0.1304, 0.625, 0.7083, 0.5, 0.7917, 0.5, 0.7917, 0.625, 0.7083, 0.625, 0.6351, 0.5, 0.7083, 0.5, 0.7083, 0.625, 0.6351, 0.625, 0.8696, 0.5, 0.875, 0.5, 0.875, 0.5134, 0.8696, 0.5165, 0.3649, 0.5, 0.375, 0.5, 0.375, 0.625, 0.3649, 0.625, 0.375, 0.5, 0.625, 0.5, 0.625, 0.625, 0.375, 0.625, 0.375, 0.0, 0.625, 0.0, 0.625, 0.125, 0.375, 0.125, 0.375, 0.75, 0.3649, 0.625, 0.375, 0.6914, 0.375, 0.6914, 0.3649, 0.625, 0.375, 0.625, 0.625, 0.682, 0.6351, 0.625, 0.625, 0.75, 0.625, 0.75, 0.6351, 0.625, 0.6351, 0.75, 0.375, 0.6914, 0.625, 0.682, 0.625, 0.75, 0.375, 0.75, 0.7917, 0.5, 0.8696, 0.5, 0.8696, 0.5165, 0.8696, 0.625, 0.7917, 0.625, 0.125, 0.5, 0.1304, 0.5, 0.1304, 0.625, 0.125, 0.625, 0.375, 0.25, 0.5881, 0.25, 0.625, 0.2554, 0.375, 0.2554, 0.125, 0.625, 0.1304, 0.625, 0.1304, 0.75, 0.125, 0.75, 0.7917, 0.625, 0.8696, 0.625, 0.8696, 0.75, 0.7917, 0.75, 0.375, 0.9167, 0.625, 0.9167, 0.625, 0.9946, 0.375, 0.9946, 0.5881, 0.25, 0.625, 0.2366, 0.625, 0.25, 0.8696, 0.5165, 0.875, 0.5134, 0.875, 0.625, 0.8696, 0.625, 0.625, 0.2554, 0.5881, 0.25, 0.625, 0.25])
me_cube_003.use_remesh_fix_poles = True
me_cube_003.use_remesh_preserve_attributes = False
me_cube_003.update()
me_cube_004 = bpy.data.meshes.new('Cube.004')
me_cube_004.from_pydata([(-0.9887, -0.9662, -1.048), (-1.011, -0.9397, 0.9026), (-0.9985, 1.071, -0.991), (-1.006, 1.069, 0.9775), (0.9999, -1.063, -1.066), (0.9993, -0.9386, 1.083), (0.9999, 1.019, -1.046), (1.002, 1.138, 1.025), (0.3135, 1.023, -0.973), (-0.3333, 1.0, -1.0), (-0.3275, 1.063, 1.046), (0.3181, 0.9696, 1.026), (-0.322, -1.122, -0.9683), (0.3489, -0.9652, -1.029), (0.3367, -0.9305, 0.9784), (-0.3333, -1.0, 1.0), (0.9193, 1.0, 1.0), (0.9193, -1.0, -1.0), (0.9193, 1.0, -1.0), (0.919, -0.9319, 1.008), (-0.9948, 0.06657, -0.9696), (-1.016, 0.02086, 0.7711), (1.002, 0.07121, -1.109), (1.002, 0.07332, 1.025), (0.3372, -0.06677, 0.9713), (-0.3316, 0.007696, 1.008), (-0.3345, 0.007992, -0.9927), (0.3302, -0.007289, -1.028), (0.9276, -0.1181, 0.9238), (0.9247, -0.1143, -1.067), (1.007, -0.5441, -1.121), (1.002, -0.2484, 1.07), (-0.9571, 1.0, -1.0), (-0.9682, -1.064, 0.9287), (-0.9646, 1.078, 0.9716), (-0.9455, -0.9975, -1.063), (-0.9521, 0.06073, -0.9899), (-0.9715, -0.01443, 1.004), (-0.9657, 0.9277, 0.9705), (-1.007, 1.05, 0.6639), (-1.009, 0.9411, 0.9478)], [], [(20, 21, 40, 39, 2), (18, 16, 7, 6), (22, 23, 31, 30), (35, 33, 1, 0), (29, 4, 17), (37, 21, 1, 33), (28, 24, 14, 19), (24, 25, 15, 14), (36, 26, 12, 35), (26, 27, 13, 12), (17, 19, 14, 13), (13, 14, 15, 12), (32, 34, 10, 9), (9, 10, 11, 8), (4, 5, 19, 17), (23, 28, 31), (27, 29, 17, 13), (8, 11, 16, 18), (8, 18, 29, 27), (7, 16, 28, 23), (9, 8, 27, 26), (32, 9, 26, 36), (11, 10, 25, 24), (16, 11, 24, 28), (34, 3, 40, 38), (18, 6, 22, 29), (6, 7, 23, 22), (0, 1, 21, 20), (4, 29, 30), (30, 29, 22), (31, 28, 5), (5, 28, 19), (30, 31, 5, 4), (10, 34, 38, 37, 25), (2, 32, 36, 20), (2, 39, 34, 32), (20, 36, 35, 0), (25, 37, 33, 15), (12, 15, 33, 35), (39, 40, 3), (38, 40, 21, 37), (34, 39, 3)])
_uv = me_cube_004.uv_layers.new(name='UVMap')
_uv.uv.foreach_set('vector', [0.375, 0.125, 0.625, 0.125, 0.625, 0.2366, 0.5881, 0.25, 0.375, 0.25, 0.375, 0.4899, 0.625, 0.4899, 0.625, 0.5, 0.375, 0.5, 0.375, 0.625, 0.625, 0.625, 0.625, 0.682, 0.375, 0.6914, 0.375, 0.9946, 0.625, 0.9946, 0.625, 1.0, 0.375, 1.0, 0.3649, 0.625, 0.375, 0.75, 0.3649, 0.75, 0.8696, 0.625, 0.875, 0.625, 0.875, 0.75, 0.8696, 0.75, 0.6351, 0.625, 0.7083, 0.625, 0.7083, 0.75, 0.6351, 0.75, 0.7083, 0.625, 0.7917, 0.625, 0.7917, 0.75, 0.7083, 0.75, 0.1304, 0.625, 0.2083, 0.625, 0.2083, 0.75, 0.1304, 0.75, 0.2083, 0.625, 0.2917, 0.625, 0.2917, 0.75, 0.2083, 0.75, 0.375, 0.7601, 0.625, 0.7601, 0.625, 0.8333, 0.375, 0.8333, 0.375, 0.8333, 0.625, 0.8333, 0.625, 0.9167, 0.375, 0.9167, 0.375, 0.2554, 0.625, 0.2554, 0.625, 0.3333, 0.375, 0.3333, 0.375, 0.3333, 0.625, 0.3333, 0.625, 0.4167, 0.375, 0.4167, 0.375, 0.75, 0.625, 0.75, 0.625, 0.7601, 0.375, 0.7601, 0.625, 0.625, 0.6351, 0.625, 0.625, 0.682, 0.2917, 0.625, 0.3649, 0.625, 0.3649, 0.75, 0.2917, 0.75, 0.375, 0.4167, 0.625, 0.4167, 0.625, 0.4899, 0.375, 0.4899, 0.2917, 0.5, 0.3649, 0.5, 0.3649, 0.625, 0.2917, 0.625, 0.625, 0.5, 0.6351, 0.5, 0.6351, 0.625, 0.625, 0.625, 0.2083, 0.5, 0.2917, 0.5, 0.2917, 0.625, 0.2083, 0.625, 0.1304, 0.5, 0.2083, 0.5, 0.2083, 0.625, 0.1304, 0.625, 0.7083, 0.5, 0.7917, 0.5, 0.7917, 0.625, 0.7083, 0.625, 0.6351, 0.5, 0.7083, 0.5, 0.7083, 0.625, 0.6351, 0.625, 0.8696, 0.5, 0.875, 0.5, 0.875, 0.5134, 0.8696, 0.5165, 0.3649, 0.5, 0.375, 0.5, 0.375, 0.625, 0.3649, 0.625, 0.375, 0.5, 0.625, 0.5, 0.625, 0.625, 0.375, 0.625, 0.375, 0.0, 0.625, 0.0, 0.625, 0.125, 0.375, 0.125, 0.375, 0.75, 0.3649, 0.625, 0.375, 0.6914, 0.375, 0.6914, 0.3649, 0.625, 0.375, 0.625, 0.625, 0.682, 0.6351, 0.625, 0.625, 0.75, 0.625, 0.75, 0.6351, 0.625, 0.6351, 0.75, 0.375, 0.6914, 0.625, 0.682, 0.625, 0.75, 0.375, 0.75, 0.7917, 0.5, 0.8696, 0.5, 0.8696, 0.5165, 0.8696, 0.625, 0.7917, 0.625, 0.125, 0.5, 0.1304, 0.5, 0.1304, 0.625, 0.125, 0.625, 0.375, 0.25, 0.5881, 0.25, 0.625, 0.2554, 0.375, 0.2554, 0.125, 0.625, 0.1304, 0.625, 0.1304, 0.75, 0.125, 0.75, 0.7917, 0.625, 0.8696, 0.625, 0.8696, 0.75, 0.7917, 0.75, 0.375, 0.9167, 0.625, 0.9167, 0.625, 0.9946, 0.375, 0.9946, 0.5881, 0.25, 0.625, 0.2366, 0.625, 0.25, 0.8696, 0.5165, 0.875, 0.5134, 0.875, 0.625, 0.8696, 0.625, 0.625, 0.2554, 0.5881, 0.25, 0.625, 0.25])
me_cube_004.use_remesh_fix_poles = True
me_cube_004.use_remesh_preserve_attributes = False
me_cube_004.update()
me_cube_005 = bpy.data.meshes.new('Cube.005')
me_cube_005.from_pydata([(-0.9867, -1.113, -1.191), (-1.01, -0.9984, 0.972), (-0.9996, 1.091, -1.114), (-0.9891, 1.147, 0.9207), (1.0, -1.0, -1.0), (1.003, -0.9028, 1.024), (1.0, 1.0, -1.0), (0.9891, 0.7142, 0.9866), (0.3225, 1.07, -0.9244), (-0.3333, 0.8707, -1.114), (-0.3656, 1.166, 0.9024), (0.3255, 0.9229, 1.07), (-0.2843, -1.211, -0.814), (0.3415, -0.9209, -1.073), (0.3283, -0.9761, 0.9337), (-0.3332, -0.8782, 1.109), (0.9193, 1.0, 1.0), (0.9193, -1.0, -1.0), (0.9193, 1.0, -1.0), (0.9213, -0.9432, 1.014), (-0.9922, -0.005891, -1.149), (-1.018, -0.09241, 1.059), (1.0, -1.863e-09, -1.0), (1.01, -0.05024, 1.028), (0.3347, -0.07598, 0.9961), (-0.3512, 0.1096, 0.9859), (-0.315, -0.1176, -0.9896), (0.332, 0.07476, -0.9985), (0.9514, -0.2395, 1.117), (0.9412, -0.1885, -1.057), (0.9931, -0.444, -0.9602), (1.007, -0.4483, 1.016), (-0.8646, 1.0, -1.0), (-0.8758, -1.064, 0.9287), (-0.8721, 1.078, 0.9716), (-0.853, -0.9975, -1.063), (-0.8583, 0.009125, -1.03), (-0.8805, -0.06369, 0.9635), (-0.8732, 0.9277, 0.9705), (-1.008, 1.166, 0.7436), (-1.01, 1.043, 1.064)], [], [(20, 21, 40, 39, 2), (18, 16, 7, 6), (22, 23, 31, 30), (35, 33, 1, 0), (29, 4, 17), (37, 21, 1, 33), (28, 24, 14, 19), (24, 25, 15, 14), (36, 26, 12, 35), (26, 27, 13, 12), (17, 19, 14, 13), (13, 14, 15, 12), (32, 34, 10, 9), (9, 10, 11, 8), (4, 5, 19, 17), (23, 28, 31), (27, 29, 17, 13), (8, 11, 16, 18), (8, 18, 29, 27), (7, 16, 28, 23), (9, 8, 27, 26), (32, 9, 26, 36), (11, 10, 25, 24), (16, 11, 24, 28), (34, 3, 40, 38), (18, 6, 22, 29), (6, 7, 23, 22), (0, 1, 21, 20), (4, 29, 30), (30, 29, 22), (31, 28, 5), (5, 28, 19), (30, 31, 5, 4), (10, 34, 38, 37, 25), (2, 32, 36, 20), (2, 39, 34, 32), (20, 36, 35, 0), (25, 37, 33, 15), (12, 15, 33, 35), (39, 40, 3), (38, 40, 21, 37), (34, 39, 3)])
_uv = me_cube_005.uv_layers.new(name='UVMap')
_uv.uv.foreach_set('vector', [0.375, 0.125, 0.625, 0.125, 0.625, 0.2366, 0.5881, 0.25, 0.375, 0.25, 0.375, 0.4899, 0.625, 0.4899, 0.625, 0.5, 0.375, 0.5, 0.375, 0.625, 0.625, 0.625, 0.625, 0.682, 0.375, 0.6914, 0.375, 0.9946, 0.625, 0.9946, 0.625, 1.0, 0.375, 1.0, 0.3649, 0.625, 0.375, 0.75, 0.3649, 0.75, 0.8696, 0.625, 0.875, 0.625, 0.875, 0.75, 0.8696, 0.75, 0.6351, 0.625, 0.7083, 0.625, 0.7083, 0.75, 0.6351, 0.75, 0.7083, 0.625, 0.7917, 0.625, 0.7917, 0.75, 0.7083, 0.75, 0.1304, 0.625, 0.2083, 0.625, 0.2083, 0.75, 0.1304, 0.75, 0.2083, 0.625, 0.2917, 0.625, 0.2917, 0.75, 0.2083, 0.75, 0.375, 0.7601, 0.625, 0.7601, 0.625, 0.8333, 0.375, 0.8333, 0.375, 0.8333, 0.625, 0.8333, 0.625, 0.9167, 0.375, 0.9167, 0.375, 0.2554, 0.625, 0.2554, 0.625, 0.3333, 0.375, 0.3333, 0.375, 0.3333, 0.625, 0.3333, 0.625, 0.4167, 0.375, 0.4167, 0.375, 0.75, 0.625, 0.75, 0.625, 0.7601, 0.375, 0.7601, 0.625, 0.625, 0.6351, 0.625, 0.625, 0.682, 0.2917, 0.625, 0.3649, 0.625, 0.3649, 0.75, 0.2917, 0.75, 0.375, 0.4167, 0.625, 0.4167, 0.625, 0.4899, 0.375, 0.4899, 0.2917, 0.5, 0.3649, 0.5, 0.3649, 0.625, 0.2917, 0.625, 0.625, 0.5, 0.6351, 0.5, 0.6351, 0.625, 0.625, 0.625, 0.2083, 0.5, 0.2917, 0.5, 0.2917, 0.625, 0.2083, 0.625, 0.1304, 0.5, 0.2083, 0.5, 0.2083, 0.625, 0.1304, 0.625, 0.7083, 0.5, 0.7917, 0.5, 0.7917, 0.625, 0.7083, 0.625, 0.6351, 0.5, 0.7083, 0.5, 0.7083, 0.625, 0.6351, 0.625, 0.8696, 0.5, 0.875, 0.5, 0.875, 0.5134, 0.8696, 0.5165, 0.3649, 0.5, 0.375, 0.5, 0.375, 0.625, 0.3649, 0.625, 0.375, 0.5, 0.625, 0.5, 0.625, 0.625, 0.375, 0.625, 0.375, 0.0, 0.625, 0.0, 0.625, 0.125, 0.375, 0.125, 0.375, 0.75, 0.3649, 0.625, 0.375, 0.6914, 0.375, 0.6914, 0.3649, 0.625, 0.375, 0.625, 0.625, 0.682, 0.6351, 0.625, 0.625, 0.75, 0.625, 0.75, 0.6351, 0.625, 0.6351, 0.75, 0.375, 0.6914, 0.625, 0.682, 0.625, 0.75, 0.375, 0.75, 0.7917, 0.5, 0.8696, 0.5, 0.8696, 0.5165, 0.8696, 0.625, 0.7917, 0.625, 0.125, 0.5, 0.1304, 0.5, 0.1304, 0.625, 0.125, 0.625, 0.375, 0.25, 0.5881, 0.25, 0.625, 0.2554, 0.375, 0.2554, 0.125, 0.625, 0.1304, 0.625, 0.1304, 0.75, 0.125, 0.75, 0.7917, 0.625, 0.8696, 0.625, 0.8696, 0.75, 0.7917, 0.75, 0.375, 0.9167, 0.625, 0.9167, 0.625, 0.9946, 0.375, 0.9946, 0.5881, 0.25, 0.625, 0.2366, 0.625, 0.25, 0.8696, 0.5165, 0.875, 0.5134, 0.875, 0.625, 0.8696, 0.625, 0.625, 0.2554, 0.5881, 0.25, 0.625, 0.25])
me_cube_005.use_remesh_fix_poles = True
me_cube_005.use_remesh_preserve_attributes = False
me_cube_005.update()
me_cube_006 = bpy.data.meshes.new('Cube.006')
me_cube_006.from_pydata([(-0.9884, -0.9889, -1.07), (-1.012, -1.069, 0.9238), (-1.0, 1.0, -1.0), (-0.9766, 0.9988, 0.9372), (1.0, -1.0, -1.0), (0.9994, -0.8836, 1.014), (1.0, 1.0, -1.0), (1.0, 1.0, 1.0), (0.3225, 1.07, -0.9244), (-0.3333, 1.0, -1.0), (-0.3275, 1.063, 1.046), (0.3255, 0.9229, 1.07), (-0.322, -1.122, -0.9683), (0.3415, -0.9209, -1.073), (0.3283, -0.9761, 0.9337), (-0.3333, -1.0, 1.0), (0.9193, 1.0, 1.0), (0.9193, -1.0, -1.0), (0.9193, 1.0, -1.0), (0.919, -0.9319, 1.008), (-0.9933, 0.009906, -1.032), (-1.017, -0.06816, 0.9609), (1.0, -1.863e-09, -1.0), (1.0, 0.001973, 1.0), (0.3347, -0.07598, 0.9961), (-0.3332, 0.001326, 1.001), (-0.3331, -0.002227, -0.9995), (0.332, 0.07476, -0.9985), (0.9263, -0.04024, 0.9845), (0.9263, -0.04024, -1.007), (0.9754, -0.3247, -0.7775), (0.9751, -0.218, 0.8826), (-0.9571, 1.0, -1.0), (-0.9682, -1.064, 0.9287), (-0.9646, 1.078, 0.9716), (-0.9455, -0.9975, -1.063), (-0.9508, 0.009125, -1.03), (-0.973, -0.06369, 0.9635), (-0.9657, 0.9277, 0.9705), (-1.007, 1.068, 0.6763), (-1.009, 0.9563, 0.9659)], [], [(20, 21, 40, 39, 2), (18, 16, 7, 6), (22, 23, 31, 30), (35, 33, 1, 0), (29, 4, 17), (37, 21, 1, 33), (28, 24, 14, 19), (24, 25, 15, 14), (36, 26, 12, 35), (26, 27, 13, 12), (17, 19, 14, 13), (13, 14, 15, 12), (32, 34, 10, 9), (9, 10, 11, 8), (4, 5, 19, 17), (23, 28, 31), (27, 29, 17, 13), (8, 11, 16, 18), (8, 18, 29, 27), (7, 16, 28, 23), (9, 8, 27, 26), (32, 9, 26, 36), (11, 10, 25, 24), (16, 11, 24, 28), (34, 3, 40, 38), (18, 6, 22, 29), (6, 7, 23, 22), (0, 1, 21, 20), (4, 29, 30), (30, 29, 22), (31, 28, 5), (5, 28, 19), (30, 31, 5, 4), (10, 34, 38, 37, 25), (2, 32, 36, 20), (2, 39, 34, 32), (20, 36, 35, 0), (25, 37, 33, 15), (12, 15, 33, 35), (39, 40, 3), (38, 40, 21, 37), (34, 39, 3)])
_uv = me_cube_006.uv_layers.new(name='UVMap')
_uv.uv.foreach_set('vector', [0.375, 0.125, 0.625, 0.125, 0.625, 0.2366, 0.5881, 0.25, 0.375, 0.25, 0.375, 0.4899, 0.625, 0.4899, 0.625, 0.5, 0.375, 0.5, 0.375, 0.625, 0.625, 0.625, 0.625, 0.682, 0.375, 0.6914, 0.375, 0.9946, 0.625, 0.9946, 0.625, 1.0, 0.375, 1.0, 0.3649, 0.625, 0.375, 0.75, 0.3649, 0.75, 0.8696, 0.625, 0.875, 0.625, 0.875, 0.75, 0.8696, 0.75, 0.6351, 0.625, 0.7083, 0.625, 0.7083, 0.75, 0.6351, 0.75, 0.7083, 0.625, 0.7917, 0.625, 0.7917, 0.75, 0.7083, 0.75, 0.1304, 0.625, 0.2083, 0.625, 0.2083, 0.75, 0.1304, 0.75, 0.2083, 0.625, 0.2917, 0.625, 0.2917, 0.75, 0.2083, 0.75, 0.375, 0.7601, 0.625, 0.7601, 0.625, 0.8333, 0.375, 0.8333, 0.375, 0.8333, 0.625, 0.8333, 0.625, 0.9167, 0.375, 0.9167, 0.375, 0.2554, 0.625, 0.2554, 0.625, 0.3333, 0.375, 0.3333, 0.375, 0.3333, 0.625, 0.3333, 0.625, 0.4167, 0.375, 0.4167, 0.375, 0.75, 0.625, 0.75, 0.625, 0.7601, 0.375, 0.7601, 0.625, 0.625, 0.6351, 0.625, 0.625, 0.682, 0.2917, 0.625, 0.3649, 0.625, 0.3649, 0.75, 0.2917, 0.75, 0.375, 0.4167, 0.625, 0.4167, 0.625, 0.4899, 0.375, 0.4899, 0.2917, 0.5, 0.3649, 0.5, 0.3649, 0.625, 0.2917, 0.625, 0.625, 0.5, 0.6351, 0.5, 0.6351, 0.625, 0.625, 0.625, 0.2083, 0.5, 0.2917, 0.5, 0.2917, 0.625, 0.2083, 0.625, 0.1304, 0.5, 0.2083, 0.5, 0.2083, 0.625, 0.1304, 0.625, 0.7083, 0.5, 0.7917, 0.5, 0.7917, 0.625, 0.7083, 0.625, 0.6351, 0.5, 0.7083, 0.5, 0.7083, 0.625, 0.6351, 0.625, 0.8696, 0.5, 0.875, 0.5, 0.875, 0.5134, 0.8696, 0.5165, 0.3649, 0.5, 0.375, 0.5, 0.375, 0.625, 0.3649, 0.625, 0.375, 0.5, 0.625, 0.5, 0.625, 0.625, 0.375, 0.625, 0.375, 0.0, 0.625, 0.0, 0.625, 0.125, 0.375, 0.125, 0.375, 0.75, 0.3649, 0.625, 0.375, 0.6914, 0.375, 0.6914, 0.3649, 0.625, 0.375, 0.625, 0.625, 0.682, 0.6351, 0.625, 0.625, 0.75, 0.625, 0.75, 0.6351, 0.625, 0.6351, 0.75, 0.375, 0.6914, 0.625, 0.682, 0.625, 0.75, 0.375, 0.75, 0.7917, 0.5, 0.8696, 0.5, 0.8696, 0.5165, 0.8696, 0.625, 0.7917, 0.625, 0.125, 0.5, 0.1304, 0.5, 0.1304, 0.625, 0.125, 0.625, 0.375, 0.25, 0.5881, 0.25, 0.625, 0.2554, 0.375, 0.2554, 0.125, 0.625, 0.1304, 0.625, 0.1304, 0.75, 0.125, 0.75, 0.7917, 0.625, 0.8696, 0.625, 0.8696, 0.75, 0.7917, 0.75, 0.375, 0.9167, 0.625, 0.9167, 0.625, 0.9946, 0.375, 0.9946, 0.5881, 0.25, 0.625, 0.2366, 0.625, 0.25, 0.8696, 0.5165, 0.875, 0.5134, 0.875, 0.625, 0.8696, 0.625, 0.625, 0.2554, 0.5881, 0.25, 0.625, 0.25])
me_cube_006.use_remesh_fix_poles = True
me_cube_006.use_remesh_preserve_attributes = False
me_cube_006.update()
me_cube_007 = bpy.data.meshes.new('Cube.007')
me_cube_007.from_pydata([(-0.9887, -0.9662, -1.048), (-1.011, -0.9397, 0.9026), (-0.9985, 1.071, -0.991), (-1.006, 1.069, 0.9775), (0.9999, -1.063, -1.066), (0.9993, -0.9386, 1.083), (0.9999, 1.019, -1.046), (1.002, 1.138, 1.025), (0.3135, 1.023, -0.973), (-0.3333, 1.0, -1.0), (-0.3275, 1.063, 1.046), (0.3181, 0.9696, 1.026), (-0.322, -1.122, -0.9683), (0.3489, -0.9652, -1.029), (0.3367, -0.9305, 0.9784), (-0.3333, -1.0, 1.0), (0.9193, 1.0, 1.0), (0.9193, -1.0, -1.0), (0.9193, 1.0, -1.0), (0.919, -0.9319, 1.008), (-0.9948, 0.06657, -0.9696), (-1.016, 0.02086, 0.7711), (1.002, 0.07121, -1.109), (1.002, 0.07332, 1.025), (0.3372, -0.06677, 0.9713), (-0.3316, 0.007696, 1.008), (-0.3345, 0.007992, -0.9927), (0.3302, -0.007289, -1.028), (0.9276, -0.1181, 0.9238), (0.9247, -0.1143, -1.067), (1.007, -0.5441, -1.121), (1.002, -0.2484, 1.07), (-0.9571, 1.0, -1.0), (-0.9682, -1.064, 0.9287), (-0.9646, 1.078, 0.9716), (-0.9455, -0.9975, -1.063), (-0.9521, 0.06073, -0.9899), (-0.9715, -0.01443, 1.004), (-0.9657, 0.9277, 0.9705), (-1.007, 1.05, 0.6639), (-1.009, 0.9411, 0.9478)], [], [(20, 21, 40, 39, 2), (18, 16, 7, 6), (22, 23, 31, 30), (35, 33, 1, 0), (29, 4, 17), (37, 21, 1, 33), (28, 24, 14, 19), (24, 25, 15, 14), (36, 26, 12, 35), (26, 27, 13, 12), (17, 19, 14, 13), (13, 14, 15, 12), (32, 34, 10, 9), (9, 10, 11, 8), (4, 5, 19, 17), (23, 28, 31), (27, 29, 17, 13), (8, 11, 16, 18), (8, 18, 29, 27), (7, 16, 28, 23), (9, 8, 27, 26), (32, 9, 26, 36), (11, 10, 25, 24), (16, 11, 24, 28), (34, 3, 40, 38), (18, 6, 22, 29), (6, 7, 23, 22), (0, 1, 21, 20), (4, 29, 30), (30, 29, 22), (31, 28, 5), (5, 28, 19), (30, 31, 5, 4), (10, 34, 38, 37, 25), (2, 32, 36, 20), (2, 39, 34, 32), (20, 36, 35, 0), (25, 37, 33, 15), (12, 15, 33, 35), (39, 40, 3), (38, 40, 21, 37), (34, 39, 3)])
_uv = me_cube_007.uv_layers.new(name='UVMap')
_uv.uv.foreach_set('vector', [0.375, 0.125, 0.625, 0.125, 0.625, 0.2366, 0.5881, 0.25, 0.375, 0.25, 0.375, 0.4899, 0.625, 0.4899, 0.625, 0.5, 0.375, 0.5, 0.375, 0.625, 0.625, 0.625, 0.625, 0.682, 0.375, 0.6914, 0.375, 0.9946, 0.625, 0.9946, 0.625, 1.0, 0.375, 1.0, 0.3649, 0.625, 0.375, 0.75, 0.3649, 0.75, 0.8696, 0.625, 0.875, 0.625, 0.875, 0.75, 0.8696, 0.75, 0.6351, 0.625, 0.7083, 0.625, 0.7083, 0.75, 0.6351, 0.75, 0.7083, 0.625, 0.7917, 0.625, 0.7917, 0.75, 0.7083, 0.75, 0.1304, 0.625, 0.2083, 0.625, 0.2083, 0.75, 0.1304, 0.75, 0.2083, 0.625, 0.2917, 0.625, 0.2917, 0.75, 0.2083, 0.75, 0.375, 0.7601, 0.625, 0.7601, 0.625, 0.8333, 0.375, 0.8333, 0.375, 0.8333, 0.625, 0.8333, 0.625, 0.9167, 0.375, 0.9167, 0.375, 0.2554, 0.625, 0.2554, 0.625, 0.3333, 0.375, 0.3333, 0.375, 0.3333, 0.625, 0.3333, 0.625, 0.4167, 0.375, 0.4167, 0.375, 0.75, 0.625, 0.75, 0.625, 0.7601, 0.375, 0.7601, 0.625, 0.625, 0.6351, 0.625, 0.625, 0.682, 0.2917, 0.625, 0.3649, 0.625, 0.3649, 0.75, 0.2917, 0.75, 0.375, 0.4167, 0.625, 0.4167, 0.625, 0.4899, 0.375, 0.4899, 0.2917, 0.5, 0.3649, 0.5, 0.3649, 0.625, 0.2917, 0.625, 0.625, 0.5, 0.6351, 0.5, 0.6351, 0.625, 0.625, 0.625, 0.2083, 0.5, 0.2917, 0.5, 0.2917, 0.625, 0.2083, 0.625, 0.1304, 0.5, 0.2083, 0.5, 0.2083, 0.625, 0.1304, 0.625, 0.7083, 0.5, 0.7917, 0.5, 0.7917, 0.625, 0.7083, 0.625, 0.6351, 0.5, 0.7083, 0.5, 0.7083, 0.625, 0.6351, 0.625, 0.8696, 0.5, 0.875, 0.5, 0.875, 0.5134, 0.8696, 0.5165, 0.3649, 0.5, 0.375, 0.5, 0.375, 0.625, 0.3649, 0.625, 0.375, 0.5, 0.625, 0.5, 0.625, 0.625, 0.375, 0.625, 0.375, 0.0, 0.625, 0.0, 0.625, 0.125, 0.375, 0.125, 0.375, 0.75, 0.3649, 0.625, 0.375, 0.6914, 0.375, 0.6914, 0.3649, 0.625, 0.375, 0.625, 0.625, 0.682, 0.6351, 0.625, 0.625, 0.75, 0.625, 0.75, 0.6351, 0.625, 0.6351, 0.75, 0.375, 0.6914, 0.625, 0.682, 0.625, 0.75, 0.375, 0.75, 0.7917, 0.5, 0.8696, 0.5, 0.8696, 0.5165, 0.8696, 0.625, 0.7917, 0.625, 0.125, 0.5, 0.1304, 0.5, 0.1304, 0.625, 0.125, 0.625, 0.375, 0.25, 0.5881, 0.25, 0.625, 0.2554, 0.375, 0.2554, 0.125, 0.625, 0.1304, 0.625, 0.1304, 0.75, 0.125, 0.75, 0.7917, 0.625, 0.8696, 0.625, 0.8696, 0.75, 0.7917, 0.75, 0.375, 0.9167, 0.625, 0.9167, 0.625, 0.9946, 0.375, 0.9946, 0.5881, 0.25, 0.625, 0.2366, 0.625, 0.25, 0.8696, 0.5165, 0.875, 0.5134, 0.875, 0.625, 0.8696, 0.625, 0.625, 0.2554, 0.5881, 0.25, 0.625, 0.25])
me_cube_007.use_remesh_fix_poles = True
me_cube_007.use_remesh_preserve_attributes = False
me_cube_007.update()
me_cube_008 = bpy.data.meshes.new('Cube.008')
me_cube_008.from_pydata([(-0.9887, -0.9662, -1.048), (-1.011, -0.9397, 0.9026), (-0.9985, 1.071, -0.991), (-1.006, 1.069, 0.9775), (0.9999, -1.063, -1.066), (0.9993, -0.9386, 1.083), (0.9999, 1.019, -1.046), (1.002, 1.138, 1.025), (0.3135, 1.023, -0.973), (-0.3333, 1.0, -1.0), (-0.3275, 1.063, 1.046), (0.3181, 0.9696, 1.026), (-0.322, -1.122, -0.9683), (0.3489, -0.9652, -1.029), (0.3367, -0.9305, 0.9784), (-0.3333, -1.0, 1.0), (0.9193, 1.0, 1.0), (0.9193, -1.0, -1.0), (0.9193, 1.0, -1.0), (0.919, -0.9319, 1.008), (-0.9948, 0.06657, -0.9696), (-1.016, 0.02086, 0.7711), (1.002, 0.07121, -1.109), (1.002, 0.07332, 1.025), (0.3372, -0.06677, 0.9713), (-0.3316, 0.007696, 1.008), (-0.3345, 0.007992, -0.9927), (0.3302, -0.007289, -1.028), (0.9276, -0.1181, 0.9238), (0.9247, -0.1143, -1.067), (1.007, -0.5441, -1.121), (1.002, -0.2484, 1.07), (-0.9571, 1.0, -1.0), (-0.9682, -1.064, 0.9287), (-0.9646, 1.078, 0.9716), (-0.9455, -0.9975, -1.063), (-0.9521, 0.06073, -0.9899), (-0.9715, -0.01443, 1.004), (-0.9657, 0.9277, 0.9705), (-1.007, 1.05, 0.6639), (-1.009, 0.9411, 0.9478)], [], [(20, 21, 40, 39, 2), (18, 16, 7, 6), (22, 23, 31, 30), (35, 33, 1, 0), (29, 4, 17), (37, 21, 1, 33), (28, 24, 14, 19), (24, 25, 15, 14), (36, 26, 12, 35), (26, 27, 13, 12), (17, 19, 14, 13), (13, 14, 15, 12), (32, 34, 10, 9), (9, 10, 11, 8), (4, 5, 19, 17), (23, 28, 31), (27, 29, 17, 13), (8, 11, 16, 18), (8, 18, 29, 27), (7, 16, 28, 23), (9, 8, 27, 26), (32, 9, 26, 36), (11, 10, 25, 24), (16, 11, 24, 28), (34, 3, 40, 38), (18, 6, 22, 29), (6, 7, 23, 22), (0, 1, 21, 20), (4, 29, 30), (30, 29, 22), (31, 28, 5), (5, 28, 19), (30, 31, 5, 4), (10, 34, 38, 37, 25), (2, 32, 36, 20), (2, 39, 34, 32), (20, 36, 35, 0), (25, 37, 33, 15), (12, 15, 33, 35), (39, 40, 3), (38, 40, 21, 37), (34, 39, 3)])
_uv = me_cube_008.uv_layers.new(name='UVMap')
_uv.uv.foreach_set('vector', [0.375, 0.125, 0.625, 0.125, 0.625, 0.2366, 0.5881, 0.25, 0.375, 0.25, 0.375, 0.4899, 0.625, 0.4899, 0.625, 0.5, 0.375, 0.5, 0.375, 0.625, 0.625, 0.625, 0.625, 0.682, 0.375, 0.6914, 0.375, 0.9946, 0.625, 0.9946, 0.625, 1.0, 0.375, 1.0, 0.3649, 0.625, 0.375, 0.75, 0.3649, 0.75, 0.8696, 0.625, 0.875, 0.625, 0.875, 0.75, 0.8696, 0.75, 0.6351, 0.625, 0.7083, 0.625, 0.7083, 0.75, 0.6351, 0.75, 0.7083, 0.625, 0.7917, 0.625, 0.7917, 0.75, 0.7083, 0.75, 0.1304, 0.625, 0.2083, 0.625, 0.2083, 0.75, 0.1304, 0.75, 0.2083, 0.625, 0.2917, 0.625, 0.2917, 0.75, 0.2083, 0.75, 0.375, 0.7601, 0.625, 0.7601, 0.625, 0.8333, 0.375, 0.8333, 0.375, 0.8333, 0.625, 0.8333, 0.625, 0.9167, 0.375, 0.9167, 0.375, 0.2554, 0.625, 0.2554, 0.625, 0.3333, 0.375, 0.3333, 0.375, 0.3333, 0.625, 0.3333, 0.625, 0.4167, 0.375, 0.4167, 0.375, 0.75, 0.625, 0.75, 0.625, 0.7601, 0.375, 0.7601, 0.625, 0.625, 0.6351, 0.625, 0.625, 0.682, 0.2917, 0.625, 0.3649, 0.625, 0.3649, 0.75, 0.2917, 0.75, 0.375, 0.4167, 0.625, 0.4167, 0.625, 0.4899, 0.375, 0.4899, 0.2917, 0.5, 0.3649, 0.5, 0.3649, 0.625, 0.2917, 0.625, 0.625, 0.5, 0.6351, 0.5, 0.6351, 0.625, 0.625, 0.625, 0.2083, 0.5, 0.2917, 0.5, 0.2917, 0.625, 0.2083, 0.625, 0.1304, 0.5, 0.2083, 0.5, 0.2083, 0.625, 0.1304, 0.625, 0.7083, 0.5, 0.7917, 0.5, 0.7917, 0.625, 0.7083, 0.625, 0.6351, 0.5, 0.7083, 0.5, 0.7083, 0.625, 0.6351, 0.625, 0.8696, 0.5, 0.875, 0.5, 0.875, 0.5134, 0.8696, 0.5165, 0.3649, 0.5, 0.375, 0.5, 0.375, 0.625, 0.3649, 0.625, 0.375, 0.5, 0.625, 0.5, 0.625, 0.625, 0.375, 0.625, 0.375, 0.0, 0.625, 0.0, 0.625, 0.125, 0.375, 0.125, 0.375, 0.75, 0.3649, 0.625, 0.375, 0.6914, 0.375, 0.6914, 0.3649, 0.625, 0.375, 0.625, 0.625, 0.682, 0.6351, 0.625, 0.625, 0.75, 0.625, 0.75, 0.6351, 0.625, 0.6351, 0.75, 0.375, 0.6914, 0.625, 0.682, 0.625, 0.75, 0.375, 0.75, 0.7917, 0.5, 0.8696, 0.5, 0.8696, 0.5165, 0.8696, 0.625, 0.7917, 0.625, 0.125, 0.5, 0.1304, 0.5, 0.1304, 0.625, 0.125, 0.625, 0.375, 0.25, 0.5881, 0.25, 0.625, 0.2554, 0.375, 0.2554, 0.125, 0.625, 0.1304, 0.625, 0.1304, 0.75, 0.125, 0.75, 0.7917, 0.625, 0.8696, 0.625, 0.8696, 0.75, 0.7917, 0.75, 0.375, 0.9167, 0.625, 0.9167, 0.625, 0.9946, 0.375, 0.9946, 0.5881, 0.25, 0.625, 0.2366, 0.625, 0.25, 0.8696, 0.5165, 0.875, 0.5134, 0.875, 0.625, 0.8696, 0.625, 0.625, 0.2554, 0.5881, 0.25, 0.625, 0.25])
me_cube_008.use_remesh_fix_poles = True
me_cube_008.use_remesh_preserve_attributes = False
me_cube_008.update()
me_cube_009 = bpy.data.meshes.new('Cube.009')
me_cube_009.from_pydata([(-0.9887, -0.9662, -1.048), (-1.011, -0.9397, 0.9026), (-0.9985, 1.071, -0.991), (-1.006, 1.069, 0.9775), (0.9999, -1.063, -1.066), (0.9993, -0.9386, 1.083), (0.9999, 1.019, -1.046), (1.002, 1.138, 1.025), (0.3135, 1.023, -0.973), (-0.3333, 1.0, -1.0), (-0.3275, 1.063, 1.046), (0.3181, 0.9696, 1.026), (-0.322, -1.122, -0.9683), (0.3489, -0.9652, -1.029), (0.3367, -0.9305, 0.9784), (-0.3333, -1.0, 1.0), (0.9193, 1.0, 1.0), (0.9193, -1.0, -1.0), (0.9193, 1.0, -1.0), (0.919, -0.9319, 1.008), (-0.9948, 0.06657, -0.9696), (-1.016, 0.02086, 0.7711), (1.002, 0.07121, -1.109), (1.002, 0.07332, 1.025), (0.3372, -0.06677, 0.9713), (-0.3316, 0.007696, 1.008), (-0.3345, 0.007992, -0.9927), (0.3302, -0.007289, -1.028), (0.9276, -0.1181, 0.9238), (0.9247, -0.1143, -1.067), (1.007, -0.5441, -1.121), (1.002, -0.2484, 1.07), (-0.9571, 1.0, -1.0), (-0.9682, -1.064, 0.9287), (-0.9646, 1.078, 0.9716), (-0.9455, -0.9975, -1.063), (-0.9521, 0.06073, -0.9899), (-0.9715, -0.01443, 1.004), (-0.9657, 0.9277, 0.9705), (-1.007, 1.05, 0.6639), (-1.009, 0.9411, 0.9478)], [], [(20, 21, 40, 39, 2), (18, 16, 7, 6), (22, 23, 31, 30), (35, 33, 1, 0), (29, 4, 17), (37, 21, 1, 33), (28, 24, 14, 19), (24, 25, 15, 14), (36, 26, 12, 35), (26, 27, 13, 12), (17, 19, 14, 13), (13, 14, 15, 12), (32, 34, 10, 9), (9, 10, 11, 8), (4, 5, 19, 17), (23, 28, 31), (27, 29, 17, 13), (8, 11, 16, 18), (8, 18, 29, 27), (7, 16, 28, 23), (9, 8, 27, 26), (32, 9, 26, 36), (11, 10, 25, 24), (16, 11, 24, 28), (34, 3, 40, 38), (18, 6, 22, 29), (6, 7, 23, 22), (0, 1, 21, 20), (4, 29, 30), (30, 29, 22), (31, 28, 5), (5, 28, 19), (30, 31, 5, 4), (10, 34, 38, 37, 25), (2, 32, 36, 20), (2, 39, 34, 32), (20, 36, 35, 0), (25, 37, 33, 15), (12, 15, 33, 35), (39, 40, 3), (38, 40, 21, 37), (34, 39, 3)])
_uv = me_cube_009.uv_layers.new(name='UVMap')
_uv.uv.foreach_set('vector', [0.375, 0.125, 0.625, 0.125, 0.625, 0.2366, 0.5881, 0.25, 0.375, 0.25, 0.375, 0.4899, 0.625, 0.4899, 0.625, 0.5, 0.375, 0.5, 0.375, 0.625, 0.625, 0.625, 0.625, 0.682, 0.375, 0.6914, 0.375, 0.9946, 0.625, 0.9946, 0.625, 1.0, 0.375, 1.0, 0.3649, 0.625, 0.375, 0.75, 0.3649, 0.75, 0.8696, 0.625, 0.875, 0.625, 0.875, 0.75, 0.8696, 0.75, 0.6351, 0.625, 0.7083, 0.625, 0.7083, 0.75, 0.6351, 0.75, 0.7083, 0.625, 0.7917, 0.625, 0.7917, 0.75, 0.7083, 0.75, 0.1304, 0.625, 0.2083, 0.625, 0.2083, 0.75, 0.1304, 0.75, 0.2083, 0.625, 0.2917, 0.625, 0.2917, 0.75, 0.2083, 0.75, 0.375, 0.7601, 0.625, 0.7601, 0.625, 0.8333, 0.375, 0.8333, 0.375, 0.8333, 0.625, 0.8333, 0.625, 0.9167, 0.375, 0.9167, 0.375, 0.2554, 0.625, 0.2554, 0.625, 0.3333, 0.375, 0.3333, 0.375, 0.3333, 0.625, 0.3333, 0.625, 0.4167, 0.375, 0.4167, 0.375, 0.75, 0.625, 0.75, 0.625, 0.7601, 0.375, 0.7601, 0.625, 0.625, 0.6351, 0.625, 0.625, 0.682, 0.2917, 0.625, 0.3649, 0.625, 0.3649, 0.75, 0.2917, 0.75, 0.375, 0.4167, 0.625, 0.4167, 0.625, 0.4899, 0.375, 0.4899, 0.2917, 0.5, 0.3649, 0.5, 0.3649, 0.625, 0.2917, 0.625, 0.625, 0.5, 0.6351, 0.5, 0.6351, 0.625, 0.625, 0.625, 0.2083, 0.5, 0.2917, 0.5, 0.2917, 0.625, 0.2083, 0.625, 0.1304, 0.5, 0.2083, 0.5, 0.2083, 0.625, 0.1304, 0.625, 0.7083, 0.5, 0.7917, 0.5, 0.7917, 0.625, 0.7083, 0.625, 0.6351, 0.5, 0.7083, 0.5, 0.7083, 0.625, 0.6351, 0.625, 0.8696, 0.5, 0.875, 0.5, 0.875, 0.5134, 0.8696, 0.5165, 0.3649, 0.5, 0.375, 0.5, 0.375, 0.625, 0.3649, 0.625, 0.375, 0.5, 0.625, 0.5, 0.625, 0.625, 0.375, 0.625, 0.375, 0.0, 0.625, 0.0, 0.625, 0.125, 0.375, 0.125, 0.375, 0.75, 0.3649, 0.625, 0.375, 0.6914, 0.375, 0.6914, 0.3649, 0.625, 0.375, 0.625, 0.625, 0.682, 0.6351, 0.625, 0.625, 0.75, 0.625, 0.75, 0.6351, 0.625, 0.6351, 0.75, 0.375, 0.6914, 0.625, 0.682, 0.625, 0.75, 0.375, 0.75, 0.7917, 0.5, 0.8696, 0.5, 0.8696, 0.5165, 0.8696, 0.625, 0.7917, 0.625, 0.125, 0.5, 0.1304, 0.5, 0.1304, 0.625, 0.125, 0.625, 0.375, 0.25, 0.5881, 0.25, 0.625, 0.2554, 0.375, 0.2554, 0.125, 0.625, 0.1304, 0.625, 0.1304, 0.75, 0.125, 0.75, 0.7917, 0.625, 0.8696, 0.625, 0.8696, 0.75, 0.7917, 0.75, 0.375, 0.9167, 0.625, 0.9167, 0.625, 0.9946, 0.375, 0.9946, 0.5881, 0.25, 0.625, 0.2366, 0.625, 0.25, 0.8696, 0.5165, 0.875, 0.5134, 0.875, 0.625, 0.8696, 0.625, 0.625, 0.2554, 0.5881, 0.25, 0.625, 0.25])
me_cube_009.use_remesh_fix_poles = True
me_cube_009.use_remesh_preserve_attributes = False
me_cube_009.update()
me_cube_010 = bpy.data.meshes.new('Cube.010')
me_cube_010.from_pydata([(-0.9887, -0.9662, -1.048), (-1.011, -0.9397, 0.9026), (-0.9985, 1.071, -0.991), (-1.006, 1.069, 0.9775), (0.9999, -1.063, -1.066), (0.9993, -0.9386, 1.083), (0.9999, 1.019, -1.046), (1.002, 1.138, 1.025), (0.3135, 1.023, -0.973), (-0.3333, 1.0, -1.0), (-0.3275, 1.063, 1.046), (0.3181, 0.9696, 1.026), (-0.322, -1.122, -0.9683), (0.3489, -0.9652, -1.029), (0.3367, -0.9305, 0.9784), (-0.3333, -1.0, 1.0), (0.9193, 1.0, 1.0), (0.9193, -1.0, -1.0), (0.9193, 1.0, -1.0), (0.919, -0.9319, 1.008), (-0.9948, 0.06657, -0.9696), (-1.016, 0.02086, 0.7711), (1.002, 0.07121, -1.109), (1.002, 0.07332, 1.025), (0.3372, -0.06677, 0.9713), (-0.3316, 0.007696, 1.008), (-0.3345, 0.007992, -0.9927), (0.3302, -0.007289, -1.028), (0.9276, -0.1181, 0.9238), (0.9247, -0.1143, -1.067), (1.007, -0.5441, -1.121), (1.002, -0.2484, 1.07), (-0.9571, 1.0, -1.0), (-0.9682, -1.064, 0.9287), (-0.9646, 1.078, 0.9716), (-0.9455, -0.9975, -1.063), (-0.9521, 0.06073, -0.9899), (-0.9715, -0.01443, 1.004), (-0.9657, 0.9277, 0.9705), (-1.007, 1.05, 0.6639), (-1.009, 0.9411, 0.9478)], [], [(20, 21, 40, 39, 2), (18, 16, 7, 6), (22, 23, 31, 30), (35, 33, 1, 0), (29, 4, 17), (37, 21, 1, 33), (28, 24, 14, 19), (24, 25, 15, 14), (36, 26, 12, 35), (26, 27, 13, 12), (17, 19, 14, 13), (13, 14, 15, 12), (32, 34, 10, 9), (9, 10, 11, 8), (4, 5, 19, 17), (23, 28, 31), (27, 29, 17, 13), (8, 11, 16, 18), (8, 18, 29, 27), (7, 16, 28, 23), (9, 8, 27, 26), (32, 9, 26, 36), (11, 10, 25, 24), (16, 11, 24, 28), (34, 3, 40, 38), (18, 6, 22, 29), (6, 7, 23, 22), (0, 1, 21, 20), (4, 29, 30), (30, 29, 22), (31, 28, 5), (5, 28, 19), (30, 31, 5, 4), (10, 34, 38, 37, 25), (2, 32, 36, 20), (2, 39, 34, 32), (20, 36, 35, 0), (25, 37, 33, 15), (12, 15, 33, 35), (39, 40, 3), (38, 40, 21, 37), (34, 39, 3)])
_uv = me_cube_010.uv_layers.new(name='UVMap')
_uv.uv.foreach_set('vector', [0.375, 0.125, 0.625, 0.125, 0.625, 0.2366, 0.5881, 0.25, 0.375, 0.25, 0.375, 0.4899, 0.625, 0.4899, 0.625, 0.5, 0.375, 0.5, 0.375, 0.625, 0.625, 0.625, 0.625, 0.682, 0.375, 0.6914, 0.375, 0.9946, 0.625, 0.9946, 0.625, 1.0, 0.375, 1.0, 0.3649, 0.625, 0.375, 0.75, 0.3649, 0.75, 0.8696, 0.625, 0.875, 0.625, 0.875, 0.75, 0.8696, 0.75, 0.6351, 0.625, 0.7083, 0.625, 0.7083, 0.75, 0.6351, 0.75, 0.7083, 0.625, 0.7917, 0.625, 0.7917, 0.75, 0.7083, 0.75, 0.1304, 0.625, 0.2083, 0.625, 0.2083, 0.75, 0.1304, 0.75, 0.2083, 0.625, 0.2917, 0.625, 0.2917, 0.75, 0.2083, 0.75, 0.375, 0.7601, 0.625, 0.7601, 0.625, 0.8333, 0.375, 0.8333, 0.375, 0.8333, 0.625, 0.8333, 0.625, 0.9167, 0.375, 0.9167, 0.375, 0.2554, 0.625, 0.2554, 0.625, 0.3333, 0.375, 0.3333, 0.375, 0.3333, 0.625, 0.3333, 0.625, 0.4167, 0.375, 0.4167, 0.375, 0.75, 0.625, 0.75, 0.625, 0.7601, 0.375, 0.7601, 0.625, 0.625, 0.6351, 0.625, 0.625, 0.682, 0.2917, 0.625, 0.3649, 0.625, 0.3649, 0.75, 0.2917, 0.75, 0.375, 0.4167, 0.625, 0.4167, 0.625, 0.4899, 0.375, 0.4899, 0.2917, 0.5, 0.3649, 0.5, 0.3649, 0.625, 0.2917, 0.625, 0.625, 0.5, 0.6351, 0.5, 0.6351, 0.625, 0.625, 0.625, 0.2083, 0.5, 0.2917, 0.5, 0.2917, 0.625, 0.2083, 0.625, 0.1304, 0.5, 0.2083, 0.5, 0.2083, 0.625, 0.1304, 0.625, 0.7083, 0.5, 0.7917, 0.5, 0.7917, 0.625, 0.7083, 0.625, 0.6351, 0.5, 0.7083, 0.5, 0.7083, 0.625, 0.6351, 0.625, 0.8696, 0.5, 0.875, 0.5, 0.875, 0.5134, 0.8696, 0.5165, 0.3649, 0.5, 0.375, 0.5, 0.375, 0.625, 0.3649, 0.625, 0.375, 0.5, 0.625, 0.5, 0.625, 0.625, 0.375, 0.625, 0.375, 0.0, 0.625, 0.0, 0.625, 0.125, 0.375, 0.125, 0.375, 0.75, 0.3649, 0.625, 0.375, 0.6914, 0.375, 0.6914, 0.3649, 0.625, 0.375, 0.625, 0.625, 0.682, 0.6351, 0.625, 0.625, 0.75, 0.625, 0.75, 0.6351, 0.625, 0.6351, 0.75, 0.375, 0.6914, 0.625, 0.682, 0.625, 0.75, 0.375, 0.75, 0.7917, 0.5, 0.8696, 0.5, 0.8696, 0.5165, 0.8696, 0.625, 0.7917, 0.625, 0.125, 0.5, 0.1304, 0.5, 0.1304, 0.625, 0.125, 0.625, 0.375, 0.25, 0.5881, 0.25, 0.625, 0.2554, 0.375, 0.2554, 0.125, 0.625, 0.1304, 0.625, 0.1304, 0.75, 0.125, 0.75, 0.7917, 0.625, 0.8696, 0.625, 0.8696, 0.75, 0.7917, 0.75, 0.375, 0.9167, 0.625, 0.9167, 0.625, 0.9946, 0.375, 0.9946, 0.5881, 0.25, 0.625, 0.2366, 0.625, 0.25, 0.8696, 0.5165, 0.875, 0.5134, 0.875, 0.625, 0.8696, 0.625, 0.625, 0.2554, 0.5881, 0.25, 0.625, 0.25])
me_cube_010.use_remesh_fix_poles = True
me_cube_010.use_remesh_preserve_attributes = False
me_cube_010.update()
me_cube_011 = bpy.data.meshes.new('Cube.011')
me_cube_011.from_pydata([(-1.0, -1.0, -1.0), (-1.0, -1.0, 1.0), (-1.0, 1.0, -1.0), (-1.0, 1.0, 1.0), (1.0, -1.0, -1.0), (1.0, -1.0, 1.0), (1.0, 1.0, -1.0), (1.0, 1.0, 1.0)], [], [(0, 1, 3, 2), (2, 3, 7, 6), (6, 7, 5, 4), (4, 5, 1, 0), (2, 6, 4, 0), (7, 3, 1, 5)])
_uv = me_cube_011.uv_layers.new(name='UVMap')
_uv.uv.foreach_set('vector', [0.375, 0.0, 0.625, 0.0, 0.625, 0.25, 0.375, 0.25, 0.375, 0.25, 0.625, 0.25, 0.625, 0.5, 0.375, 0.5, 0.375, 0.5, 0.625, 0.5, 0.625, 0.75, 0.375, 0.75, 0.375, 0.75, 0.625, 0.75, 0.625, 1.0, 0.375, 1.0, 0.125, 0.5, 0.375, 0.5, 0.375, 0.75, 0.125, 0.75, 0.625, 0.5, 0.875, 0.5, 0.875, 0.75, 0.625, 0.75])
me_cube_011.use_remesh_fix_poles = True
me_cube_011.use_remesh_preserve_attributes = False
me_cube_011.update()

# ---- objects
ob_icosphere = bpy.data.objects.new('Icosphere', me_icosphere)
ob_icosphere_001 = bpy.data.objects.new('Icosphere.001', me_icosphere_001)
ob_icosphere_002 = bpy.data.objects.new('Icosphere.002', me_icosphere_001)
ob_icosphere_003 = bpy.data.objects.new('Icosphere.003', me_icosphere_001)
ob_icosphere_004 = bpy.data.objects.new('Icosphere.004', me_icosphere_001)
ob_icosphere_005 = bpy.data.objects.new('Icosphere.005', me_icosphere_001)
ob_icosphere_006 = bpy.data.objects.new('Icosphere.006', me_icosphere_001)
ob_icosphere_007 = bpy.data.objects.new('Icosphere.007', me_icosphere_001)
ob_icosphere_008 = bpy.data.objects.new('Icosphere.008', me_icosphere_001)
ob_cube = bpy.data.objects.new('Cube', me_cube_001)
ob_cube_001 = bpy.data.objects.new('Cube.001', me_cube_002)
ob_cube_002 = bpy.data.objects.new('Cube.002', me_cube_003)
ob_cube_003 = bpy.data.objects.new('Cube.003', me_cube_004)
ob_cube_004 = bpy.data.objects.new('Cube.004', me_cube_005)
ob_cube_005 = bpy.data.objects.new('Cube.005', me_cube_006)
ob_cube_006 = bpy.data.objects.new('Cube.006', me_cube_007)
ob_cube_007 = bpy.data.objects.new('Cube.007', me_cube_008)
ob_cube_008 = bpy.data.objects.new('Cube.008', me_cube_009)
ob_cube_009 = bpy.data.objects.new('Cube.009', me_cube_008)
ob_cube_010 = bpy.data.objects.new('Cube.010', me_cube_005)
ob_cube_011 = bpy.data.objects.new('Cube.011', me_cube_005)
ob_cube_012 = bpy.data.objects.new('Cube.012', me_cube_010)
ob_cube_013 = bpy.data.objects.new('Cube.013', me_cube_010)
ob_cube_014 = bpy.data.objects.new('Cube.014', me_cube_011)

# ---- transforms, parenting, visibility, modifiers, constraints
ob_icosphere.location = (1.777, -0.01561, 0.2589)
ob_icosphere_001.location = (2.128, -0.4957, 2.192)
ob_icosphere_001.scale = (0.5524, 0.5524, 0.5524)
ob_icosphere_002.location = (-1.909, 1.189, 2.563)
ob_icosphere_002.rotation_euler = (1.255, 0.8093, 12.11)
ob_icosphere_002.scale = (0.7122, 0.7122, 0.7122)
ob_icosphere_003.location = (0.6282, -1.59, 2.317)
ob_icosphere_003.rotation_euler = (0.3717, 0.5363, -0.765)
ob_icosphere_003.scale = (0.7122, 0.7122, 0.7122)
ob_icosphere_004.location = (-1.798, -1.09, 2.202)
ob_icosphere_004.rotation_euler = (5.97, 0.1959, 0.1643)
ob_icosphere_004.scale = (0.7122, 0.7122, 0.7122)
ob_icosphere_005.location = (0.7589, 0.9641, 2.574)
ob_icosphere_005.rotation_euler = (-0.3752, -0.1553, -1.347)
ob_icosphere_005.scale = (1.376, 1.376, 1.376)
ob_icosphere_006.location = (2.693, 3.049, 1.821)
ob_icosphere_006.rotation_euler = (-0.8262, 0.3404, 12.27)
ob_icosphere_006.scale = (0.7122, 0.7122, 0.7122)
ob_icosphere_007.location = (-2.07, 4.377, 0.7915)
ob_icosphere_007.rotation_euler = (-0.8262, 0.3404, 12.27)
ob_icosphere_007.scale = (0.7122, 0.7122, 0.7122)
ob_icosphere_008.location = (2.872, -2.476, 1.229)
ob_icosphere_008.rotation_euler = (-0.8262, 0.3404, 12.27)
ob_icosphere_008.scale = (0.7122, 0.7122, 0.7122)
ob_cube.location = (9.689, -11.99, 0.4163)
ob_cube.scale = (2.332, 0.3874, 0.3874)
ob_cube_001.location = (9.689, -9.865, 0.4163)
ob_cube_001.scale = (2.332, 0.3874, 0.3874)
ob_cube_002.location = (9.566, -7.334, 0.4163)
ob_cube_002.scale = (2.332, 0.3874, 0.3874)
ob_cube_003.location = (11.19, 0.6511, 0.4163)
ob_cube_003.rotation_euler = (0.0, -0.0, 1.571)
ob_cube_003.scale = (2.332, 0.3874, 0.3874)
ob_cube_004.location = (7.218, 0.6578, 0.44)
ob_cube_004.rotation_euler = (0.0, -0.0, 1.571)
ob_cube_004.scale = (2.343, 0.3874, 0.3874)
ob_cube_005.location = (9.236, 3.404, 0.3914)
ob_cube_005.rotation_euler = (0.0, -0.0, 3.142)
ob_cube_005.scale = (2.332, 0.3874, 0.3874)
ob_cube_006.location = (9.141, -2.115, 0.4163)
ob_cube_006.rotation_euler = (0.0, -0.0, 0.01549)
ob_cube_006.scale = (2.332, 0.3874, 0.3874)
ob_cube_007.location = (11.11, -2.153, 3.09)
ob_cube_007.rotation_euler = (1.571, 1.555, 1.571)
ob_cube_007.scale = (2.332, 0.2901, 0.29)
ob_cube_008.location = (11.11, -2.153, 3.09)
ob_cube_008.rotation_euler = (1.571, 1.555, 1.571)
ob_cube_008.scale = (2.332, 0.2901, 0.29)
ob_cube_009.location = (7.206, 3.334, 3.09)
ob_cube_009.rotation_euler = (1.571, -1.586, 1.571)
ob_cube_009.scale = (2.332, 0.2901, 0.29)
ob_cube_010.location = (7.215, -2.136, 3.104)
ob_cube_010.rotation_euler = (1.571, -1.571, 0.0)
ob_cube_010.scale = (2.343, 0.2893, 0.2893)
ob_cube_011.location = (11.18, 3.368, 3.104)
ob_cube_011.rotation_euler = (1.571, -1.571, 0.0)
ob_cube_011.scale = (2.343, 0.2893, 0.2893)
ob_cube_012.location = (11.09, 0.5548, 3.055)
ob_cube_012.rotation_euler = (1.571, 2.399, 1.571)
ob_cube_012.scale = (3.091, 0.2901, 0.29)
ob_cube_013.location = (7.144, 0.5648, 3.258)
ob_cube_013.rotation_euler = (1.571, 0.7261, 1.571)
ob_cube_013.scale = (3.091, 0.2901, 0.29)
ob_cube_014.location = (14.85, -10.1, 0.8409)
ob_cube_014.scale = (1.8, 0.4046, 0.05736)

# ---- collection membership
col_collection.objects.link(ob_icosphere)
col_collection.objects.link(ob_icosphere_001)
col_collection.objects.link(ob_icosphere_002)
col_collection.objects.link(ob_icosphere_003)
col_collection.objects.link(ob_icosphere_004)
col_collection.objects.link(ob_icosphere_005)
col_collection.objects.link(ob_icosphere_006)
col_collection.objects.link(ob_icosphere_007)
col_collection.objects.link(ob_icosphere_008)
col_collection.objects.link(ob_cube)
col_collection.objects.link(ob_cube_001)
col_collection.objects.link(ob_cube_002)
col_collection.objects.link(ob_cube_003)
col_collection.objects.link(ob_cube_004)
col_collection.objects.link(ob_cube_005)
col_collection.objects.link(ob_cube_006)
col_collection.objects.link(ob_cube_007)
col_collection.objects.link(ob_cube_008)
col_collection.objects.link(ob_cube_009)
col_collection.objects.link(ob_cube_010)
col_collection.objects.link(ob_cube_011)
col_collection.objects.link(ob_cube_012)
col_collection.objects.link(ob_cube_013)
col_collection.objects.link(ob_cube_014)

# ---- scene / render settings (as saved in the file)
scene.frame_start = 1; scene.frame_end = 250; scene.frame_set(1)
scene.render.engine = 'BLENDER_EEVEE_NEXT'
scene.cycles.sampling_pattern = 'TABULATED_SOBOL'
scene.cycles.use_light_tree = False
scene.view_settings.view_transform = 'Filmic'
bpy.context.view_layer.update()

# ---- added for rendering (the .blend has no active camera and no usable light): camera, sun
cam_auto = bpy.data.cameras.new('AutoCamera')
cam_auto.lens = 50.0
cam_auto.sensor_width = 36.0
cam_auto.clip_end = 1000.0
ob_auto_camera = bpy.data.objects.new('AutoCamera', cam_auto)
scene.collection.objects.link(ob_auto_camera)
ob_auto_camera.location = (32.5744, -35.5062, 23.4264)
ob_auto_camera.rotation_euler = (1.09748, -7.21219e-08, 0.694738)
scene.camera = ob_auto_camera
light_auto_sun = bpy.data.lights.new('AutoSun', 'SUN')
light_auto_sun.energy = 3.0
light_auto_sun.angle = 0.0523599
ob_auto_sun = bpy.data.objects.new('AutoSun', light_auto_sun)
scene.collection.objects.link(ob_auto_sun)
ob_auto_sun.rotation_euler = (0.872665, 0.174533, 0.523599)
bpy.context.view_layer.update()
